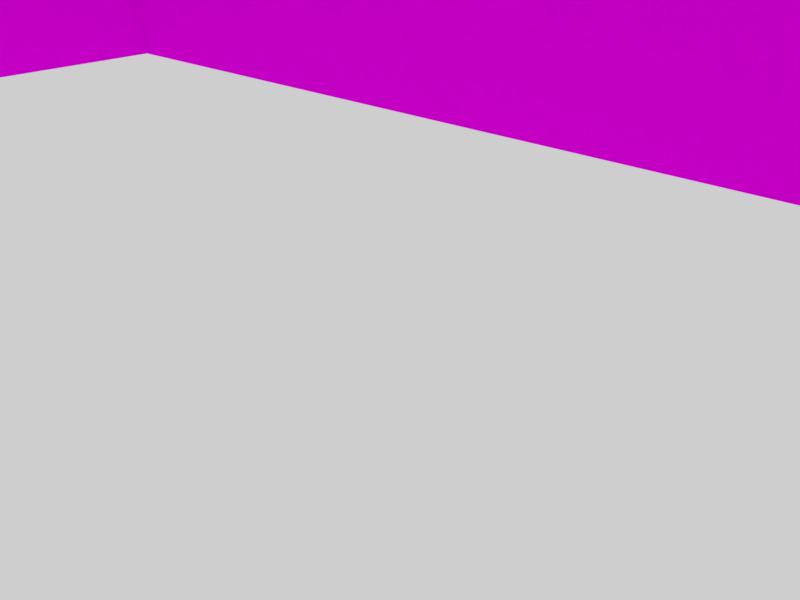 # Source: cottage_blender.blend  (saved by Blender 3.0.42; exported with 4.5.12 LTS)
import bpy
from mathutils import Matrix  # noqa: F401  (used for matrix-valued properties, if any)

bpy.ops.wm.read_factory_settings(use_empty=True)
scene = bpy.context.scene
scene.name = 'Scene'

# ---- collections
col_collection_1 = bpy.data.collections.new('Collection 1'); scene.collection.children.link(col_collection_1)
col_collection_10 = bpy.data.collections.new('Collection 10'); scene.collection.children.link(col_collection_10)

# ---- images (referenced by path relative to the original .blend; pixels are not part of the script)
import os
ASSET_DIR = os.environ.get("B2B_ASSET_DIR", "")  # directory of the original .blend (textures are referenced by path, not embedded)
HERE = os.path.dirname(os.path.abspath(__file__))  # packed textures are extracted next to this script under _unpacked/

def load_image(name, relpath, width, height, colorspace="sRGB"):
    """Load a texture the original file referenced (path relative to the .blend, or extracted next to this script)."""
    p = next((c for c in (os.path.join(HERE, relpath), os.path.join(ASSET_DIR, relpath)) if relpath and os.path.exists(c)), "")
    if p:
        img = bpy.data.images.load(p, check_existing=True)
        img.name = name
    else:  # same state as the original file: an image datablock whose file is absent (Cycles renders it pink)
        img = bpy.data.images.new(name, width, height)
        img.source = "FILE"
        img.filepath = "//" + (relpath or name)
    img.colorspace_settings.name = colorspace
    return img
img_cottage_diffuse_png_001 = load_image('cottage_diffuse.png.001', 'cottage_diffuse.png', 1024, 1024, 'sRGB')

# ---- materials (node trees are filled in below, after node groups)
mat_cottage_texture = bpy.data.materials.new('cottage_texture')
mat_cottage_texture.alpha_threshold = 0.0
mat_cottage_texture.roughness = 0.5

# ---- material node trees
mat_cottage_texture.use_nodes = True; mat_cottage_texture.node_tree.nodes.clear()
_N = mat_cottage_texture.node_tree.nodes; _L = mat_cottage_texture.node_tree.links
n0 = _N.new('ShaderNodeOutputMaterial'); n0.name = 'Material Output'; n0.location = (300, 300)
n1 = _N.new('ShaderNodeTexImage'); n1.name = 'Image Texture'; n1.location = (-327, 380)
n1.width = 140
n1.image = img_cottage_diffuse_png_001
n2 = _N.new('ShaderNodeBsdfDiffuse'); n2.name = 'Diffuse BSDF'; n2.location = (10, 300)
n2.inputs[1].default_value = 0.2574
_L.new(n2.outputs[0], n0.inputs[0])
_L.new(n1.outputs[0], n2.inputs[0])
n0.is_active_output = True

# ---- world
world_world = bpy.data.worlds.new('World'); scene.world = world_world
world_world.color = (0.6172, 0.6172, 0.6172)
world_world.use_sun_shadow = False
world_world.sun_shadow_jitter_overblur = 0.0
world_world.cycles.sampling_method = 'MANUAL'

# ---- cameras
cam_camera = bpy.data.cameras.new('Camera')
cam_camera.clip_end = 100.0
cam_camera.lens = 35.0
cam_camera.sensor_width = 32.0
cam_camera.sensor_height = 18.0
cam_camera.ortho_scale = 7.314
cam_camera.dof.focus_distance = 0.0

# ---- meshes
me_cube_002 = bpy.data.meshes.new('Cube.002')
me_cube_002.from_pydata([(16.03, -8.064, 5.693), (-14.26, -0.05283, 10.98), (16.03, -0.05283, 10.98), (16.03, 2.222, 9.505), (-14.26, -2.287, 9.505), (-14.26, 2.222, 9.505), (-14.26, 2.688, 5.693), (16.03, -1.757, -3.592), (16.03, 1.757, -3.592), (16.03, 1.757, 5.693), (-14.26, -0.04774, 10.98), (-14.26, -0.04266, 10.98), (16.03, -0.04266, 10.98), (16.03, -0.04774, 10.98), (-14.26, -1.441, 9.141), (-14.26, 1.381, 9.141), (16.03, 1.397, 6.493), (-14.26, -1.428, 6.493), (-14.26, 1.397, 6.493), (16.03, 1.757, -2.337), (16.03, -1.757, -2.337), (16.03, -1.757, 5.693), (16.03, -1.441, 9.141), (16.03, -2.287, 9.505), (16.03, -1.428, 6.493), (16.03, -5.813, 7.178), (-14.26, -8.064, 5.693), (16.03, -3.546, -3.592), (-14.26, -5.813, 7.178), (-14.27, 8.065, 5.693), (-14.26, -0.03757, 10.98), (-14.26, 5.788, 7.178), (16.03, 1.381, 9.141), (-14.27, 8.065, -3.592), (16.03, -8.064, -3.592), (-14.26, 2.688, -3.592), (-14.26, -8.064, -3.592), (16.03, -3.546, -0.8356), (16.03, -6.94, -0.8356), (16.03, 6.944, -0.8356), (16.03, 3.544, -0.8356), (16.03, 1.757, 4.536), (16.03, -1.757, 4.536), (-14.26, -2.688, 5.693), (16.03, -3.546, 4.536), (16.03, -6.94, 4.536), (16.03, 6.944, 4.562), (16.03, 3.544, 4.536), (15.83, 1.757, -2.337), (15.83, -1.757, -2.337), (15.83, 1.757, 4.536), (15.83, -1.757, 4.536), (16.03, -1.757, -2.991), (16.03, 1.757, -2.979), (17.43, -1.757, -3.592), (17.43, 1.757, -3.592), (17.43, 1.757, -2.979), (17.43, -1.757, -2.991), (16.83, 1.757, -2.337), (16.83, -1.757, -2.337), (16.83, -1.757, -2.991), (16.83, 1.757, -2.979), (9.97, -8.064, -3.592), (-8.206, -8.064, -3.592), (9.97, -8.064, 4.536), (5.506, -8.064, 4.536), (-3.742, -8.064, 4.536), (-8.206, -8.064, 4.536), (9.97, -8.064, 5.693), (5.506, -8.064, 5.693), (-3.742, -8.064, 5.693), (-8.206, -8.064, 5.693), (9.97, -8.064, -0.8356), (5.506, -8.064, -0.8356), (-3.742, -8.064, -0.8356), (-8.206, -8.064, -0.8356), (16.02, 8.065, 5.693), (16.02, 8.065, -3.592), (16.03, 3.544, -3.592), (16.03, 5.788, 7.178), (16.03, -0.03757, 10.98), (-14.26, -2.688, -3.592), (5.506, -8.064, -3.592), (-3.742, -8.064, -3.592), (-14.26, 2.688, 1.663), (-14.26, -2.688, 1.665), (-11.38, 8.065, -3.592), (-11.38, 8.065, 3.925), (-11.38, 8.065, 5.693), (9.961, 8.065, 5.693), (9.961, 8.065, -1.42), (-7.98, 8.065, 5.693), (9.961, 8.065, 3.925), (-11.38, 8.065, -2.716), (9.961, 8.065, -3.592), (-7.98, 8.065, -2.716), (-7.98, 8.065, -3.592), (5.497, 8.065, -3.592), (5.497, 8.065, 3.925), (5.497, 8.065, 5.693), (5.497, 8.065, -1.42), (-11.38, 7.832, 3.925), (-11.38, 7.832, -2.716), (-7.98, 7.832, 3.925), (-7.98, 7.832, -2.716), (-7.98, 8.065, -3.174), (-11.38, 8.065, -3.165), (-7.98, 8.065, 3.925), (-7.337, 8.065, -3.203), (-11.38, 8.928, -3.592), (-7.98, 8.928, -3.592), (-11.38, 8.928, -3.165), (-7.98, 8.928, -3.174), (-7.98, 8.431, -2.716), (-11.38, 8.431, -2.716), (-7.98, 8.431, -3.174), (-11.38, 8.431, -3.165), (-14.41, 3.472, 2.427), (-14.45, -3.525, 2.427), (-16.0, -1.969, 2.427), (-15.97, 1.937, 2.427), (-13.97, 3.469, 2.427), (-14.01, -3.528, 2.427), (-16.19, -0.01468, 2.427), (-15.19, 2.704, 2.427), (-15.23, -2.747, 2.427), (-14.17, 0.08831, 4.142), (-14.17, -0.1452, 4.142), (-14.23, -0.0933, 4.142), (-14.22, 0.03707, 4.142), (-14.16, 0.08821, 4.142), (-14.16, -0.1453, 4.142), (-14.23, -0.02807, 4.142), (-14.2, 0.06269, 4.142), (-14.2, -0.1193, 4.142), (-16.17, -2.193, 2.025), (-16.14, 2.163, 2.025), (-15.31, -3.061, 2.025), (-16.39, -0.01333, 2.025), (-15.27, 3.019, 2.025), (-13.96, -3.932, 2.025), (-14.45, -3.929, 2.025), (-14.4, 3.875, 2.025), (-13.91, 3.872, 2.025), (-16.17, -2.193, 2.176), (-16.14, 2.163, 2.176), (-15.31, -3.061, 2.176), (-16.39, -0.01333, 2.176), (-15.27, 3.019, 2.176), (-13.96, -3.932, 2.176), (-14.45, -3.929, 2.176), (-14.4, 3.875, 2.176), (-13.91, 3.872, 2.176), (-15.87, -1.575, 2.025), (-15.85, 1.542, 2.025), (-15.25, -2.197, 2.025), (-16.02, -0.01581, 2.025), (-15.22, 2.154, 2.025), (-14.29, -2.82, 2.025), (-14.64, -2.818, 2.025), (-14.6, 2.767, 2.025), (-14.25, 2.764, 2.025), (-14.62, 2.963, 2.148), (-14.66, -3.014, 2.148), (-16.16, -1.161, 2.148), (-15.98, -1.684, 2.148), (-15.96, 1.652, 2.148), (-16.14, 1.132, 2.148), (-14.25, 2.961, 2.148), (-14.29, -3.016, -3.583), (-14.29, -3.016, 2.148), (-14.62, 2.963, -2.139), (-14.62, 2.963, 1.476), (-14.66, -3.014, 1.476), (-15.98, -1.684, -2.139), (-15.98, -1.684, 1.476), (-16.14, 1.132, -2.139), (-16.14, 1.132, 1.476), (-14.51, 2.746, -2.008), (-14.51, 2.746, 1.346), (-14.57, -2.798, 1.346), (-14.57, -2.798, -2.008), (-16.1, -1.047, -1.958), (-15.79, -1.565, -2.008), (-15.79, -1.565, 1.346), (-16.08, 1.016, -1.958), (-16.08, 1.016, 1.295), (-16.16, -1.161, -3.583), (-16.15, -0.01496, 2.148), (-16.16, -1.161, -2.139), (-16.16, -1.161, 1.476), (-16.1, -1.047, 1.295), (-15.96, 1.652, -3.583), (-15.29, 2.308, 2.148), (-15.96, 1.652, -2.139), (-15.96, 1.652, 1.476), (-15.75, 1.53, 1.346), (-14.66, -3.014, -3.583), (-15.32, -2.349, 2.148), (-14.66, -3.014, -2.139), (-14.62, 2.963, -3.583), (-15.98, -1.684, -3.583), (-16.14, 1.132, -3.583), (-14.25, 2.961, -3.583), (-15.75, 1.53, -2.008), (-11.78, 7.702, 4.243), (-11.78, 7.736, 4.34), (-11.78, 9.361, 3.666), (-11.78, 9.395, 3.764), (-7.624, 7.702, 4.243), (-7.624, 7.736, 4.34), (-7.624, 9.361, 3.666), (-7.624, 9.395, 3.764), (-7.846, 9.361, 3.666), (-11.56, 9.361, 3.666), (-11.56, 9.395, 3.764), (-7.846, 9.395, 3.764), (-11.56, 7.702, 4.243), (-7.846, 7.702, 4.243), (-7.846, 7.736, 4.34), (-11.56, 7.736, 4.34), (-11.78, 9.121, 3.75), (-11.78, 9.154, 3.847), (-7.624, 9.121, 3.75), (-7.624, 9.154, 3.847), (-7.846, 9.154, 3.847), (-11.56, 9.154, 3.847), (-11.56, 9.121, 3.75), (-7.846, 9.121, 3.75), (-11.78, 8.003, 3.434), (-11.78, 7.894, 3.781), (-7.846, 7.894, 3.781), (-7.624, 7.894, 3.781), (-11.56, 7.894, 3.781), (-11.56, 8.003, 3.434), (-7.846, 8.003, 3.434), (-7.624, 8.003, 3.434), (15.64, 2.091, 4.971), (15.68, 2.091, 5.068), (17.3, 2.091, 4.394), (17.34, 2.091, 4.492), (15.64, -2.064, 4.971), (15.68, -2.064, 5.068), (17.3, -2.064, 4.394), (17.34, -2.064, 4.492), (17.3, -1.842, 4.394), (17.3, 1.869, 4.394), (17.34, 1.869, 4.492), (17.34, -1.842, 4.492), (15.64, 1.869, 4.971), (15.64, -1.842, 4.971), (15.68, -1.842, 5.068), (15.68, 1.869, 5.068), (17.06, 2.091, 4.478), (17.1, 2.091, 4.575), (17.06, -2.064, 4.478), (17.1, -2.064, 4.575), (17.1, -1.842, 4.575), (17.1, 1.869, 4.575), (17.06, 1.869, 4.478), (17.06, -1.842, 4.478), (15.95, 2.091, 4.161), (15.84, 2.091, 4.509), (15.84, -1.842, 4.509), (15.84, -2.064, 4.509), (15.84, 1.869, 4.509), (15.95, 1.869, 4.161), (15.95, -1.842, 4.161), (15.95, -2.064, 4.161), (-0.8164, 6.803, 6.047), (-0.8164, 7.597, 6.047), (1.66, 7.597, 10.45), (4.137, 6.803, 6.047), (4.137, 7.597, 6.047), (-0.8164, 3.03, 8.377), (-0.8164, 7.597, 8.377), (4.137, 7.597, 8.377), (4.137, 3.03, 8.377), (1.66, 0.539, 10.58), (1.66, 7.597, 10.58), (4.137, 7.597, 8.512), (4.137, 3.03, 8.512), (1.66, 7.97, 10.45), (-0.8164, 7.97, 8.377), (4.137, 7.97, 8.377), (1.66, 7.97, 10.58), (-0.8164, 7.97, 8.512), (4.137, 7.97, 8.512), (4.6, 7.597, 7.982), (4.6, 3.57, 7.982), (-1.279, 3.57, 7.982), (-1.279, 7.597, 7.982), (4.6, 7.597, 8.117), (4.6, 3.57, 8.117), (-1.279, 3.57, 8.117), (-1.279, 7.597, 8.117), (4.6, 7.97, 8.117), (4.6, 7.97, 7.982), (-1.279, 7.97, 8.117), (-1.279, 7.97, 7.982), (-0.8164, 7.597, 6.047), (1.655, 7.597, 10.45), (4.137, 7.597, 6.047), (1.665, 7.597, 10.45), (-0.8164, 7.597, 8.377), (4.137, 7.597, 8.377), (2.486, 7.597, 6.047), (0.8347, 7.597, 6.047), (1.659, 7.597, 10.45), (1.662, 7.597, 10.45), (0.7225, 7.597, 7.419), (2.598, 7.597, 7.419), (0.4195, 7.597, 9.412), (2.901, 7.597, 9.412), (0.7191, 7.597, 9.161), (2.601, 7.597, 9.161), (-0.8164, 3.03, 8.512), (1.66, 0.539, 10.58), (1.66, 7.597, 10.58), (-0.8164, 7.597, 8.512), (1.66, 7.97, 10.58), (-0.8164, 7.97, 8.512), (-1.279, 3.57, 8.117), (-1.279, 7.597, 8.117), (-1.279, 7.97, 8.117), (-15.22, -9.263, 5.124), (-15.22, 9.225, 5.124), (16.97, -9.263, 5.124), (16.97, 9.225, 5.124), (-15.22, -0.01919, 11.08), (16.97, -0.01919, 11.08), (-15.22, -9.027, 4.975), (-15.22, 8.988, 4.975), (16.97, -9.027, 4.975), (16.97, 8.988, 4.975), (-15.22, -0.01919, 10.87), (16.97, -0.01919, 10.87)], [], [(67, 71, 26), (6, 31, 29), (43, 18, 6), (21, 16, 24), (31, 15, 5), (15, 30, 5), (14, 11, 15), (22, 12, 13), (47, 9, 41), (9, 42, 41), (53, 55, 8), (78, 19, 53), (7, 52, 27), (22, 2, 23), (25, 22, 23), (21, 25, 0), (43, 28, 17), (28, 14, 17), (14, 1, 10), (42, 21, 44), (44, 0, 45), (76, 47, 46), (9, 79, 16), (79, 32, 16), (32, 80, 12), (39, 78, 77), (27, 38, 34), (20, 37, 27), (78, 40, 19), (63, 75, 36), (84, 33, 35), (76, 39, 77), (42, 37, 20), (36, 85, 81), (41, 48, 19), (40, 41, 19), (75, 26, 36), (38, 0, 34), (24, 32, 22), (50, 49, 48), (42, 50, 41), (20, 51, 42), (19, 49, 20), (19, 61, 53), (53, 8, 78), (27, 52, 20), (55, 57, 54), (7, 57, 52), (52, 56, 53), (61, 59, 60), (20, 58, 19), (52, 59, 20), (0, 72, 34), (65, 74, 73), (34, 72, 62), (72, 82, 62), (73, 83, 82), (74, 63, 83), (0, 68, 64), (68, 65, 64), (69, 66, 65), (70, 67, 66), (73, 64, 65), (75, 66, 67), (85, 6, 84), (29, 84, 6), (85, 26, 43), (107, 101, 87), (108, 95, 107), (97, 108, 100), (90, 76, 77), (33, 87, 93), (77, 94, 90), (97, 90, 94), (87, 91, 107), (76, 92, 89), (98, 89, 92), (87, 29, 88), (100, 92, 90), (110, 105, 96), (97, 96, 108), (86, 33, 106), (102, 103, 104), (101, 93, 87), (102, 95, 93), (104, 107, 95), (115, 95, 105), (33, 93, 106), (107, 99, 98), (100, 107, 98), (105, 95, 108), (96, 105, 108), (109, 112, 110), (106, 109, 86), (112, 106, 105), (116, 113, 115), (93, 116, 106), (113, 93, 95), (44, 38, 37), (39, 47, 40), (15, 17, 14), (125, 144, 146), (118, 146, 150), (117, 148, 124), (123, 128, 132), (120, 133, 124), (124, 126, 117), (118, 131, 127), (119, 134, 128), (125, 127, 134), (121, 126, 130), (123, 129, 120), (136, 148, 139), (139, 151, 142), (140, 150, 141), (137, 144, 135), (141, 146, 137), (142, 152, 143), (138, 145, 136), (135, 147, 138), (120, 147, 123), (124, 145, 120), (122, 150, 149), (121, 151, 117), (119, 147, 144), (139, 160, 157), (141, 158, 140), (135, 155, 137), (138, 154, 156), (137, 159, 141), (142, 161, 160), (136, 157, 154), (138, 153, 135), (193, 172, 195), (162, 203, 200), (190, 186, 191), (198, 175, 173), (187, 164, 190), (192, 166, 195), (188, 177, 190), (195, 204, 192), (195, 179, 196), (173, 181, 197), (190, 182, 187), (175, 180, 173), (189, 185, 176), (164, 188, 190), (187, 176, 202), (194, 178, 171), (200, 194, 171), (166, 193, 195), (197, 174, 201), (163, 198, 173), (174, 181, 183), (175, 183, 184), (177, 185, 186), (162, 200, 172), (167, 202, 177), (172, 178, 179), (197, 170, 163), (192, 167, 166), (187, 165, 164), (165, 201, 175), (191, 185, 182), (196, 178, 204), (180, 183, 181), (221, 208, 207), (216, 211, 213), (224, 209, 223), (222, 220, 226), (225, 210, 224), (226, 219, 225), (228, 231, 218), (228, 217, 227), (208, 214, 207), (215, 213, 214), (213, 227, 214), (207, 227, 221), (215, 225, 216), (212, 225, 224), (215, 222, 226), (211, 228, 213), (212, 223, 211), (205, 222, 221), (223, 235, 228), (223, 232, 236), (221, 234, 229), (221, 230, 205), (227, 233, 234), (253, 240, 239), (248, 243, 245), (256, 241, 255), (254, 252, 258), (257, 242, 256), (258, 251, 257), (260, 263, 250), (260, 249, 259), (240, 246, 239), (247, 245, 246), (245, 259, 246), (246, 253, 239), (247, 257, 248), (248, 256, 244), (240, 258, 247), (243, 260, 245), (244, 255, 243), (237, 254, 253), (255, 267, 260), (255, 264, 268), (259, 261, 253), (253, 262, 237), (259, 265, 266), (276, 272, 273), (269, 275, 270), (279, 281, 280), (276, 289, 277), (282, 287, 284), (282, 286, 285), (275, 282, 271), (280, 285, 279), (271, 284, 276), (290, 295, 291), (288, 293, 289), (288, 296, 292), (295, 299, 291), (284, 296, 297), (275, 299, 283), (283, 298, 286), (280, 296, 287), (275, 290, 291), (280, 293, 292), (284, 288, 276), (309, 313, 315), (311, 302, 306), (300, 310, 307), (310, 306, 307), (312, 308, 314), (308, 315, 314), (304, 314, 310), (315, 305, 311), (310, 315, 311), (316, 318, 319), (321, 323, 319), (318, 321, 319), (319, 322, 316), (327, 329, 325), (326, 330, 328), (335, 333, 331), (336, 332, 334), (328, 332, 326), (325, 333, 327), (328, 336, 334), (326, 335, 329), (325, 335, 331), (327, 336, 330), (336, 335, 332), (6, 18, 31), (43, 17, 18), (21, 9, 16), (31, 18, 15), (15, 11, 30), (14, 10, 11), (22, 32, 12), (9, 21, 42), (53, 56, 55), (22, 13, 2), (25, 24, 22), (21, 24, 25), (43, 26, 28), (28, 4, 14), (14, 4, 1), (44, 21, 0), (76, 9, 47), (9, 76, 79), (79, 3, 32), (32, 3, 80), (39, 40, 78), (27, 37, 38), (84, 29, 33), (76, 46, 39), (42, 44, 37), (36, 26, 85), (41, 50, 48), (40, 47, 41), (75, 67, 26), (38, 45, 0), (24, 16, 32), (50, 51, 49), (42, 51, 50), (20, 49, 51), (19, 48, 49), (19, 58, 61), (55, 56, 57), (7, 54, 57), (52, 57, 56), (61, 58, 59), (20, 59, 58), (52, 60, 59), (0, 64, 72), (65, 66, 74), (72, 73, 82), (73, 74, 83), (74, 75, 63), (68, 69, 65), (69, 70, 66), (70, 71, 67), (73, 72, 64), (75, 74, 66), (85, 43, 6), (107, 103, 101), (90, 92, 76), (33, 29, 87), (97, 100, 90), (87, 88, 91), (98, 99, 89), (100, 98, 92), (110, 112, 105), (102, 101, 103), (101, 102, 93), (102, 104, 95), (104, 103, 107), (115, 113, 95), (107, 91, 99), (100, 108, 107), (109, 111, 112), (106, 111, 109), (112, 111, 106), (116, 114, 113), (93, 114, 116), (113, 114, 93), (44, 45, 38), (39, 46, 47), (15, 18, 17), (125, 119, 144), (118, 125, 146), (117, 151, 148), (123, 119, 128), (120, 129, 133), (124, 133, 126), (118, 122, 131), (119, 125, 134), (125, 118, 127), (121, 117, 126), (123, 132, 129), (136, 145, 148), (139, 148, 151), (140, 149, 150), (137, 146, 144), (141, 150, 146), (142, 151, 152), (138, 147, 145), (135, 144, 147), (120, 145, 147), (124, 148, 145), (122, 118, 150), (121, 152, 151), (119, 123, 147), (139, 142, 160), (141, 159, 158), (135, 153, 155), (138, 136, 154), (137, 155, 159), (142, 143, 161), (136, 139, 157), (138, 156, 153), (193, 162, 172), (162, 168, 203), (190, 177, 186), (198, 165, 175), (188, 167, 177), (195, 196, 204), (195, 172, 179), (173, 180, 181), (190, 191, 182), (175, 184, 180), (189, 182, 185), (187, 189, 176), (194, 204, 178), (200, 192, 194), (197, 199, 174), (174, 199, 181), (175, 201, 183), (177, 202, 185), (172, 200, 178), (197, 169, 170), (192, 202, 167), (187, 201, 165), (191, 186, 185), (196, 179, 178), (180, 184, 183), (221, 222, 208), (216, 212, 211), (224, 210, 209), (222, 206, 220), (225, 219, 210), (226, 220, 219), (228, 235, 231), (228, 218, 217), (208, 215, 214), (215, 216, 213), (213, 228, 227), (207, 214, 227), (215, 226, 225), (212, 216, 225), (215, 208, 222), (211, 223, 228), (212, 224, 223), (205, 206, 222), (223, 236, 235), (223, 209, 232), (221, 227, 234), (221, 229, 230), (227, 217, 233), (253, 254, 240), (248, 244, 243), (256, 242, 241), (254, 238, 252), (257, 251, 242), (258, 252, 251), (260, 267, 263), (260, 250, 249), (240, 247, 246), (247, 248, 245), (245, 260, 259), (246, 259, 253), (247, 258, 257), (248, 257, 256), (240, 254, 258), (243, 255, 260), (244, 256, 255), (237, 238, 254), (255, 268, 267), (255, 241, 264), (259, 266, 261), (253, 261, 262), (259, 249, 265), (276, 277, 272), (269, 274, 275), (279, 278, 281), (276, 288, 289), (282, 285, 287), (282, 283, 286), (275, 283, 282), (280, 287, 285), (271, 282, 284), (290, 294, 295), (288, 292, 293), (288, 297, 296), (295, 298, 299), (284, 287, 296), (275, 291, 299), (283, 299, 298), (280, 292, 296), (275, 274, 290), (280, 281, 293), (284, 297, 288), (309, 303, 313), (311, 305, 302), (300, 304, 310), (310, 311, 306), (312, 301, 308), (308, 309, 315), (304, 312, 314), (315, 313, 305), (310, 314, 315), (316, 317, 318), (321, 324, 323), (318, 320, 321), (319, 323, 322), (327, 330, 329), (326, 329, 330), (335, 336, 333), (328, 334, 332), (325, 331, 333), (328, 330, 336), (326, 332, 335), (325, 329, 335), (327, 333, 336)])
_uv = me_cube_002.uv_layers.new(name='UVMap')
_uv.uv.foreach_set('vector', [0.1029, 0.6592, 0.1029, 0.6775, 0.01234, 0.6775, 0.3922, 0.8736, 0.34, 0.9027, 0.3017, 0.8736, 0.4826, 0.8736, 0.4139, 0.8893, 0.3922, 0.8736, 0.1203, 0.8742, 0.1735, 0.8898, 0.1259, 0.8898, 0.34, 0.9027, 0.4142, 0.9411, 0.4, 0.9482, 0.4142, 0.9411, 0.438, 0.977, 0.4, 0.9482, 0.4616, 0.9411, 0.4381, 0.977, 0.4142, 0.9411, 0.1257, 0.9417, 0.1492, 0.9778, 0.1492, 0.9778, 0.2097, 0.8515, 0.1796, 0.8742, 0.1796, 0.8515, 0.1796, 0.8742, 0.1203, 0.8515, 0.1796, 0.8515, 0.1533, 0.3533, 0.06447, 0.2964, 0.1533, 0.2964, 0.2097, 0.6922, 0.1796, 0.7168, 0.1796, 0.7042, 0.1203, 0.6922, 0.1203, 0.704, 0.09018, 0.6922, 0.1257, 0.9417, 0.1491, 0.9778, 0.1114, 0.9489, 0.05194, 0.9033, 0.1257, 0.9417, 0.1114, 0.9489, 0.1203, 0.8742, 0.05194, 0.9033, 0.01399, 0.8742, 0.4826, 0.8736, 0.5352, 0.9027, 0.4614, 0.8893, 0.5352, 0.9027, 0.4616, 0.9411, 0.4614, 0.8893, 0.4616, 0.9411, 0.4383, 0.977, 0.4382, 0.977, 0.1203, 0.8515, 0.1203, 0.8742, 0.09018, 0.8515, 0.09018, 0.8515, 0.01399, 0.8742, 0.03294, 0.8515, 0.2859, 0.8742, 0.2097, 0.8515, 0.267, 0.852, 0.1796, 0.8742, 0.2476, 0.9033, 0.1735, 0.8898, 0.2476, 0.9033, 0.1732, 0.9417, 0.1735, 0.8898, 0.1732, 0.9417, 0.1493, 0.9778, 0.1492, 0.9778, 0.267, 0.7462, 0.2097, 0.6922, 0.2859, 0.6922, 0.09018, 0.6922, 0.03294, 0.7462, 0.01399, 0.6922, 0.1203, 0.7168, 0.09018, 0.7462, 0.09018, 0.6922, 0.2097, 0.6922, 0.2097, 0.7462, 0.1796, 0.7168, 0.1029, 0.5307, 0.1029, 0.5743, 0.01234, 0.5307, 0.3922, 0.7948, 0.3017, 0.6921, 0.3922, 0.6921, 0.2859, 0.8742, 0.267, 0.7462, 0.2859, 0.6922, 0.1203, 0.8515, 0.09018, 0.7462, 0.1203, 0.7168, 0.573, 0.6921, 0.4826, 0.7949, 0.4826, 0.6921, 0.1859, 0.8472, 0.1827, 0.7178, 0.1859, 0.7178, 0.2097, 0.7462, 0.1796, 0.8515, 0.1796, 0.7168, 0.1029, 0.5743, 0.01234, 0.6775, 0.01234, 0.5307, 0.03294, 0.7462, 0.01399, 0.8742, 0.01399, 0.6922, 0.1259, 0.8898, 0.1732, 0.9417, 0.1257, 0.9417, 0.1796, 0.8515, 0.1203, 0.7168, 0.1796, 0.7168, 0.4218, 0.4935, 0.3696, 0.4967, 0.3696, 0.4935, 0.1178, 0.719, 0.1146, 0.8483, 0.1178, 0.8483, 0.285, 0.2492, 0.2886, 0.3538, 0.285, 0.3538, 0.0616, 0.3536, 0.01092, 0.2931, 0.0616, 0.2931, 0.1796, 0.7042, 0.1796, 0.6922, 0.2097, 0.6922, 0.09018, 0.6922, 0.1203, 0.704, 0.1203, 0.7168, 0.2462, 0.3538, 0.2039, 0.2492, 0.2462, 0.2492, 0.06432, 0.3534, 0.1531, 0.2964, 0.06432, 0.2964, 0.2709, 0.3538, 0.2462, 0.2492, 0.2709, 0.2492, 0.2023, 0.3538, 0.1572, 0.2492, 0.2031, 0.2492, 0.285, 0.3538, 0.2709, 0.2492, 0.285, 0.2492, 0.01092, 0.293, 0.0616, 0.3536, 0.01092, 0.3536, 0.4651, 0.6775, 0.3746, 0.5743, 0.4651, 0.5307, 0.3078, 0.6592, 0.1696, 0.5743, 0.3078, 0.5743, 0.4651, 0.5307, 0.3746, 0.5743, 0.3746, 0.5307, 0.3746, 0.5743, 0.3078, 0.5307, 0.3746, 0.5307, 0.3078, 0.5743, 0.1696, 0.5307, 0.3078, 0.5307, 0.1696, 0.5743, 0.1029, 0.5307, 0.1696, 0.5307, 0.4651, 0.6775, 0.3746, 0.6775, 0.3746, 0.6592, 0.3746, 0.6775, 0.3078, 0.6592, 0.3746, 0.6592, 0.3078, 0.6775, 0.1696, 0.6592, 0.3078, 0.6592, 0.1696, 0.6775, 0.1029, 0.6592, 0.1696, 0.6592, 0.3078, 0.5743, 0.3746, 0.6592, 0.3078, 0.6592, 0.1029, 0.5743, 0.1696, 0.6592, 0.1029, 0.6592, 0.4826, 0.7949, 0.3922, 0.8736, 0.3922, 0.7948, 0.3017, 0.8736, 0.3922, 0.7948, 0.3922, 0.8736, 0.4826, 0.7949, 0.573, 0.8736, 0.4826, 0.8736, 0.3597, 0.5103, 0.4282, 0.5051, 0.4282, 0.5103, 0.3609, 0.3785, 0.3705, 0.3862, 0.3705, 0.4912, 0.1691, 0.3724, 0.3609, 0.3785, 0.1691, 0.4067, 0.1024, 0.4067, 0.01178, 0.5192, 0.01178, 0.3724, 0.4646, 0.3724, 0.4214, 0.4912, 0.4214, 0.3862, 0.01178, 0.3724, 0.1024, 0.3724, 0.1024, 0.4067, 0.1691, 0.3724, 0.1024, 0.4067, 0.1024, 0.3724, 0.4214, 0.4912, 0.3705, 0.5192, 0.3705, 0.4912, 0.01178, 0.5192, 0.1024, 0.4912, 0.1024, 0.5192, 0.1691, 0.4912, 0.1024, 0.5192, 0.1024, 0.4912, 0.4214, 0.4912, 0.4646, 0.5192, 0.4214, 0.5192, 0.1691, 0.4067, 0.1024, 0.4912, 0.1024, 0.4067, 0.01853, 0.2421, 0.09909, 0.2004, 0.09909, 0.2421, 0.1691, 0.3724, 0.3705, 0.3724, 0.3609, 0.3785, 0.4214, 0.3724, 0.4646, 0.3724, 0.4214, 0.3791, 0.4214, 0.3862, 0.3705, 0.4912, 0.3705, 0.3862, 0.3675, 0.4897, 0.3643, 0.3863, 0.3643, 0.4897, 0.2634, 0.2435, 0.2734, 0.1471, 0.2734, 0.2435, 0.4278, 0.3869, 0.4246, 0.4902, 0.4246, 0.3869, 0.1042, 0.2428, 0.1384, 0.1987, 0.1384, 0.2428, 0.4646, 0.3724, 0.4214, 0.3862, 0.4214, 0.3791, 0.3705, 0.4912, 0.1691, 0.5192, 0.1691, 0.4912, 0.1691, 0.4067, 0.3705, 0.4912, 0.1691, 0.4912, 0.3705, 0.379, 0.3705, 0.3862, 0.3609, 0.3785, 0.3705, 0.3724, 0.3705, 0.379, 0.3609, 0.3785, 0.2265, 0.2435, 0.1862, 0.1471, 0.2265, 0.1471, 0.09946, 0.2421, 0.0189, 0.2003, 0.09946, 0.2003, 0.2634, 0.1471, 0.2265, 0.2435, 0.2265, 0.1471, 0.1422, 0.1471, 0.1853, 0.2435, 0.1413, 0.2435, 0.1382, 0.2427, 0.104, 0.1988, 0.1382, 0.1988, 0.2891, 0.1471, 0.2734, 0.2435, 0.2734, 0.1471, 0.09018, 0.8515, 0.03294, 0.7462, 0.09018, 0.7462, 0.267, 0.7462, 0.2097, 0.8515, 0.2097, 0.7462, 0.4142, 0.9411, 0.4614, 0.8893, 0.4616, 0.9411, 0.91, 0.9309, 0.8857, 0.8888, 0.9239, 0.9272, 0.9442, 0.9653, 0.9239, 0.9272, 0.962, 0.9655, 0.6346, 0.9653, 0.6549, 0.9272, 0.6688, 0.9309, 0.7894, 0.8875, 0.7923, 0.9743, 0.7894, 0.974, 0.703, 0.8965, 0.7854, 0.9755, 0.6688, 0.9309, 0.6688, 0.9309, 0.7842, 0.9766, 0.6346, 0.9653, 0.9442, 0.9653, 0.7946, 0.9773, 0.7946, 0.9766, 0.8758, 0.8965, 0.7934, 0.9755, 0.7923, 0.9743, 0.91, 0.9309, 0.7946, 0.9766, 0.7934, 0.9755, 0.6346, 0.9847, 0.7842, 0.9766, 0.7842, 0.9773, 0.7894, 0.8875, 0.7865, 0.9743, 0.703, 0.8965, 0.8589, 0.8744, 0.9131, 0.8694, 0.9131, 0.8744, 0.9131, 0.8744, 0.9674, 0.8694, 0.9674, 0.8744, 0.5846, 0.8744, 0.6112, 0.8694, 0.6112, 0.8744, 0.6654, 0.8744, 0.7196, 0.8694, 0.7196, 0.8744, 0.6112, 0.8744, 0.6654, 0.8694, 0.6654, 0.8744, 0.9674, 0.8744, 0.9939, 0.8694, 0.9939, 0.8744, 0.7893, 0.8744, 0.8589, 0.8694, 0.8589, 0.8744, 0.7196, 0.8744, 0.7893, 0.8694, 0.7893, 0.8744, 0.703, 0.8965, 0.7894, 0.8787, 0.7894, 0.8875, 0.6688, 0.9309, 0.6931, 0.8888, 0.703, 0.8965, 0.9442, 0.9847, 0.962, 0.9655, 0.962, 0.9872, 0.6346, 0.9847, 0.6168, 0.9655, 0.6346, 0.9653, 0.8758, 0.8965, 0.7894, 0.8787, 0.8857, 0.8888, 0.9409, 0.2987, 0.9147, 0.3083, 0.9389, 0.3324, 0.9071, 0.5693, 0.901, 0.5261, 0.888, 0.5693, 0.9747, 0.5021, 0.9389, 0.502, 0.9409, 0.5357, 0.9836, 0.4172, 0.9631, 0.3564, 0.9695, 0.4172, 0.9409, 0.5357, 0.9147, 0.5261, 0.9071, 0.5693, 0.9071, 0.265, 0.901, 0.3083, 0.9147, 0.3083, 0.9747, 0.3323, 0.9389, 0.3324, 0.9631, 0.3564, 0.9836, 0.4172, 0.9631, 0.478, 0.9747, 0.5021, 0.6626, 0.8602, 0.6168, 0.8272, 0.7085, 0.8272, 0.6168, 0.8602, 0.6026, 0.5784, 0.6168, 0.5784, 0.8483, 0.8268, 0.7417, 0.8179, 0.8427, 0.8179, 0.921, 0.8596, 0.8751, 0.8267, 0.9668, 0.8267, 0.5806, 0.5715, 0.5806, 0.5715, 0.5806, 0.5715, 0.5806, 0.5715, 0.5806, 0.5715, 0.5806, 0.5715, 0.7922, 0.8596, 0.7361, 0.8268, 0.8483, 0.8268, 0.7085, 0.8272, 0.7023, 0.6559, 0.7085, 0.5784, 0.7085, 0.8272, 0.6223, 0.8208, 0.7023, 0.8208, 0.9668, 0.8267, 0.961, 0.6561, 0.9668, 0.5791, 0.8483, 0.8268, 0.8427, 0.6587, 0.8483, 0.5792, 0.8751, 0.8267, 0.961, 0.8203, 0.9668, 0.8267, 0.8483, 0.6498, 0.7417, 0.6587, 0.7361, 0.6498, 0.8483, 0.8596, 0.7922, 0.8596, 0.8483, 0.8268, 0.8483, 0.5792, 0.7361, 0.6498, 0.7361, 0.5792, 0.7085, 0.6494, 0.6223, 0.6559, 0.6168, 0.6494, 0.6168, 0.5784, 0.7085, 0.6494, 0.6168, 0.6494, 0.7085, 0.8602, 0.6626, 0.8602, 0.7085, 0.8272, 0.9668, 0.5791, 0.8751, 0.6498, 0.8751, 0.5791, 0.9668, 0.8596, 0.921, 0.8596, 0.9668, 0.8267, 0.8751, 0.6498, 0.961, 0.6561, 0.8799, 0.6561, 0.8751, 0.8267, 0.8799, 0.6561, 0.8799, 0.8202, 0.7361, 0.8268, 0.7417, 0.6587, 0.7417, 0.8179, 0.5806, 0.5715, 0.5806, 0.5715, 0.5806, 0.5715, 0.5806, 0.5715, 0.5806, 0.5715, 0.5806, 0.5715, 0.6168, 0.8272, 0.6223, 0.6559, 0.6223, 0.8208, 0.9668, 0.5791, 0.98, 0.8595, 0.9668, 0.8596, 0.7106, 0.5792, 0.7361, 0.8596, 0.7106, 0.8596, 0.8483, 0.5792, 0.8738, 0.8596, 0.8483, 0.8596, 0.5806, 0.5715, 0.5806, 0.5715, 0.5806, 0.5715, 0.8427, 0.8179, 0.7417, 0.6587, 0.8427, 0.6587, 0.7023, 0.8208, 0.6223, 0.6559, 0.7023, 0.6559, 0.961, 0.8203, 0.8799, 0.6561, 0.961, 0.6561, 0.3469, 0.1602, 0.3378, 0.1829, 0.347, 0.1829, 0.05347, 0.01576, 0.03964, 0.009374, 0.05347, 0.009374, 0.3376, 0.1601, 0.3463, 0.02638, 0.3468, 0.1601, 0.2973, 0.03838, 0.2835, 0.1261, 0.2835, 0.03838, 0.05417, 0.03838, 0.04044, 0.1261, 0.04044, 0.03838, 0.2835, 0.03838, 0.05417, 0.1261, 0.05417, 0.03838, 0.3402, 0.343, 0.3781, 0.2245, 0.3403, 0.1907, 0.0546, 0.03839, 0.284, 0.1261, 0.284, 0.03839, 0.2984, 0.01576, 0.2845, 0.009374, 0.2984, 0.009374, 0.2845, 0.01576, 0.05347, 0.009374, 0.2845, 0.009374, 0.0546, 0.02351, 0.284, 0.03839, 0.284, 0.02351, 0.2977, 0.02351, 0.284, 0.03839, 0.2977, 0.03839, 0.2835, 0.0235, 0.05417, 0.03838, 0.05417, 0.0235, 0.04044, 0.0235, 0.05417, 0.03838, 0.04044, 0.03838, 0.2835, 0.0235, 0.2973, 0.03838, 0.2835, 0.03838, 0.04087, 0.02351, 0.0546, 0.03839, 0.0546, 0.02351, 0.3377, 0.1828, 0.3468, 0.1601, 0.3469, 0.1827, 0.3464, 0.02655, 0.3377, 0.1602, 0.3469, 0.1602, 0.00772, 0.1258, 0.02707, 0.02636, 0.02749, 0.1257, 0.3468, 0.1601, 0.3797, 0.0559, 0.4057, 0.07513, 0.3247, 0.1256, 0.3045, 0.02629, 0.3243, 0.02621, 0.3469, 0.1602, 0.3797, 0.05607, 0.3464, 0.02655, 0.3402, 0.343, 0.3781, 0.2245, 0.4078, 0.2465, 0.3469, 0.1602, 0.3378, 0.1829, 0.347, 0.1829, 0.05347, 0.01576, 0.03964, 0.009374, 0.05347, 0.009374, 0.3376, 0.1601, 0.3463, 0.02638, 0.3468, 0.1601, 0.2973, 0.03838, 0.2835, 0.1261, 0.2835, 0.03838, 0.05417, 0.03838, 0.04044, 0.1261, 0.04044, 0.03838, 0.2835, 0.03838, 0.05417, 0.1261, 0.05417, 0.03838, 0.3402, 0.343, 0.3781, 0.2245, 0.3403, 0.1907, 0.0546, 0.03839, 0.284, 0.1261, 0.284, 0.03839, 0.2984, 0.01576, 0.2845, 0.009374, 0.2984, 0.009374, 0.2845, 0.01576, 0.05347, 0.009374, 0.2845, 0.009374, 0.0546, 0.02351, 0.284, 0.03839, 0.284, 0.02351, 0.284, 0.02351, 0.2977, 0.03839, 0.2977, 0.02351, 0.2835, 0.0235, 0.05417, 0.03838, 0.05417, 0.0235, 0.05417, 0.0235, 0.04044, 0.03838, 0.04044, 0.0235, 0.2973, 0.0235, 0.2835, 0.03838, 0.2835, 0.0235, 0.04087, 0.02351, 0.0546, 0.03839, 0.0546, 0.02351, 0.3377, 0.1828, 0.3468, 0.1601, 0.3469, 0.1827, 0.3464, 0.02655, 0.3377, 0.1602, 0.3469, 0.1602, 0.00772, 0.1258, 0.02707, 0.02636, 0.02749, 0.1257, 0.3468, 0.1601, 0.3797, 0.0559, 0.4057, 0.07513, 0.305, 0.1256, 0.3243, 0.02621, 0.3247, 0.1256, 0.3469, 0.1602, 0.3797, 0.05607, 0.3464, 0.02655, 0.3402, 0.343, 0.3781, 0.2245, 0.4078, 0.2465, 0.982, 0.01015, 0.9292, 0.03618, 0.9292, 0.01015, 0.929, 0.03602, 0.9818, 0.009989, 0.929, 0.009986, 0.8869, 0.1099, 0.762, 0.02158, 0.8869, 0.02158, 0.9346, 0.2341, 0.7872, 0.255, 0.7674, 0.2341, 0.5414, 0.2548, 0.4286, 0.1665, 0.4286, 0.1603, 0.5414, 0.2548, 0.6541, 0.1665, 0.5414, 0.261, 0.9343, 0.2339, 0.9479, 0.123, 0.9343, 0.123, 0.8869, 0.02158, 0.8971, 0.1099, 0.8869, 0.1099, 0.9346, 0.1233, 0.9483, 0.2341, 0.9346, 0.2341, 0.9862, 0.00941, 0.9898, 0.1625, 0.9862, 0.1625, 0.9898, 0.1628, 0.9862, 0.009662, 0.9898, 0.009662, 0.9898, 0.1628, 0.9862, 0.177, 0.9862, 0.1628, 0.9898, 0.1625, 0.9862, 0.1767, 0.9862, 0.1625, 0.4286, 0.1603, 0.4075, 0.1485, 0.4075, 0.1423, 0.9343, 0.2339, 0.9479, 0.2548, 0.9479, 0.2339, 0.6541, 0.1603, 0.6752, 0.1485, 0.6541, 0.1665, 0.8869, 0.02158, 0.897, 0.004986, 0.8971, 0.02158, 0.9343, 0.2339, 0.7868, 0.2548, 0.9343, 0.2548, 0.8869, 0.02158, 0.7767, 0.004986, 0.8868, 0.004986, 0.9483, 0.2341, 0.9346, 0.255, 0.9346, 0.2341, 0.5431, 0.2415, 0.4779, 0.1871, 0.4937, 0.1739, 0.4938, 0.08225, 0.4129, 0.01011, 0.4997, 0.01011, 0.6734, 0.01011, 0.5925, 0.08225, 0.5866, 0.01011, 0.5925, 0.08225, 0.4997, 0.01011, 0.5866, 0.01011, 0.6084, 0.1871, 0.5433, 0.2415, 0.5927, 0.1739, 0.5433, 0.2415, 0.4937, 0.1739, 0.5927, 0.1739, 0.6734, 0.1326, 0.5927, 0.1739, 0.5925, 0.08225, 0.4937, 0.1739, 0.4129, 0.1326, 0.4938, 0.08225, 0.5925, 0.08225, 0.4937, 0.1739, 0.4938, 0.08225, 0.7633, 0.2028, 0.8875, 0.1149, 0.8864, 0.2026, 0.8964, 0.2026, 0.8861, 0.2188, 0.8864, 0.2026, 0.8875, 0.1149, 0.8964, 0.2026, 0.8864, 0.2026, 0.8864, 0.2026, 0.7779, 0.219, 0.7633, 0.2028, 0.4896, 0.4178, 0.814, 0.2964, 0.814, 0.4178, 0.8137, 0.4339, 0.4892, 0.5547, 0.4892, 0.4339, 0.814, 0.4176, 0.4895, 0.2967, 0.814, 0.2967, 0.4895, 0.4341, 0.814, 0.555, 0.4895, 0.555, 0.4897, 0.2902, 0.8152, 0.2685, 0.8152, 0.2902, 0.814, 0.2683, 0.4895, 0.2904, 0.4895, 0.2683, 0.823, 0.3127, 0.8889, 0.4187, 0.8213, 0.3154, 0.8321, 0.3033, 0.9031, 0.4175, 0.9057, 0.4175, 0.8321, 0.5316, 0.9031, 0.4175, 0.8303, 0.5287, 0.823, 0.5247, 0.8889, 0.4187, 0.8913, 0.4187, 0.4895, 0.4341, 0.814, 0.4341, 0.814, 0.555, 0.3922, 0.8736, 0.4139, 0.8893, 0.34, 0.9027, 0.4826, 0.8736, 0.4614, 0.8893, 0.4139, 0.8893, 0.1203, 0.8742, 0.1796, 0.8742, 0.1735, 0.8898, 0.34, 0.9027, 0.4139, 0.8893, 0.4142, 0.9411, 0.4142, 0.9411, 0.4381, 0.977, 0.438, 0.977, 0.4616, 0.9411, 0.4382, 0.977, 0.4381, 0.977, 0.1257, 0.9417, 0.1732, 0.9417, 0.1492, 0.9778, 0.1796, 0.8742, 0.1203, 0.8742, 0.1203, 0.8515, 0.1533, 0.3533, 0.06447, 0.3533, 0.06447, 0.2964, 0.1257, 0.9417, 0.1492, 0.9778, 0.1491, 0.9778, 0.05194, 0.9033, 0.1259, 0.8898, 0.1257, 0.9417, 0.1203, 0.8742, 0.1259, 0.8898, 0.05194, 0.9033, 0.4826, 0.8736, 0.573, 0.8736, 0.5352, 0.9027, 0.5352, 0.9027, 0.4759, 0.9482, 0.4616, 0.9411, 0.4616, 0.9411, 0.4759, 0.9482, 0.4383, 0.977, 0.09018, 0.8515, 0.1203, 0.8742, 0.01399, 0.8742, 0.2859, 0.8742, 0.1796, 0.8742, 0.2097, 0.8515, 0.1796, 0.8742, 0.2859, 0.8742, 0.2476, 0.9033, 0.2476, 0.9033, 0.1874, 0.9489, 0.1732, 0.9417, 0.1732, 0.9417, 0.1874, 0.9489, 0.1493, 0.9778, 0.267, 0.7462, 0.2097, 0.7462, 0.2097, 0.6922, 0.09018, 0.6922, 0.09018, 0.7462, 0.03294, 0.7462, 0.3922, 0.7948, 0.3017, 0.8736, 0.3017, 0.6921, 0.2859, 0.8742, 0.267, 0.852, 0.267, 0.7462, 0.1203, 0.8515, 0.09018, 0.8515, 0.09018, 0.7462, 0.573, 0.6921, 0.573, 0.8736, 0.4826, 0.7949, 0.1859, 0.8472, 0.1827, 0.8472, 0.1827, 0.7178, 0.2097, 0.7462, 0.2097, 0.8515, 0.1796, 0.8515, 0.1029, 0.5743, 0.1029, 0.6592, 0.01234, 0.6775, 0.03294, 0.7462, 0.03294, 0.8515, 0.01399, 0.8742, 0.1259, 0.8898, 0.1735, 0.8898, 0.1732, 0.9417, 0.1796, 0.8515, 0.1203, 0.8515, 0.1203, 0.7168, 0.4218, 0.4935, 0.4218, 0.4967, 0.3696, 0.4967, 0.1178, 0.719, 0.1146, 0.719, 0.1146, 0.8483, 0.285, 0.2492, 0.2886, 0.2492, 0.2886, 0.3538, 0.0616, 0.3536, 0.01092, 0.3536, 0.01092, 0.2931, 0.2462, 0.3538, 0.2031, 0.3538, 0.2039, 0.2492, 0.06432, 0.3534, 0.1531, 0.3534, 0.1531, 0.2964, 0.2709, 0.3538, 0.2462, 0.3538, 0.2462, 0.2492, 0.2023, 0.3538, 0.1572, 0.3538, 0.1572, 0.2492, 0.285, 0.3538, 0.2709, 0.3538, 0.2709, 0.2492, 0.01092, 0.293, 0.0616, 0.293, 0.0616, 0.3536, 0.4651, 0.6775, 0.3746, 0.6592, 0.3746, 0.5743, 0.3078, 0.6592, 0.1696, 0.6592, 0.1696, 0.5743, 0.3746, 0.5743, 0.3078, 0.5743, 0.3078, 0.5307, 0.3078, 0.5743, 0.1696, 0.5743, 0.1696, 0.5307, 0.1696, 0.5743, 0.1029, 0.5743, 0.1029, 0.5307, 0.3746, 0.6775, 0.3078, 0.6775, 0.3078, 0.6592, 0.3078, 0.6775, 0.1696, 0.6775, 0.1696, 0.6592, 0.1696, 0.6775, 0.1029, 0.6775, 0.1029, 0.6592, 0.3078, 0.5743, 0.3746, 0.5743, 0.3746, 0.6592, 0.1029, 0.5743, 0.1696, 0.5743, 0.1696, 0.6592, 0.4826, 0.7949, 0.4826, 0.8736, 0.3922, 0.8736, 0.3597, 0.5103, 0.3597, 0.5051, 0.4282, 0.5051, 0.1024, 0.4067, 0.1024, 0.4912, 0.01178, 0.5192, 0.4646, 0.3724, 0.4646, 0.5192, 0.4214, 0.4912, 0.1691, 0.3724, 0.1691, 0.4067, 0.1024, 0.4067, 0.4214, 0.4912, 0.4214, 0.5192, 0.3705, 0.5192, 0.1691, 0.4912, 0.1691, 0.5192, 0.1024, 0.5192, 0.1691, 0.4067, 0.1691, 0.4912, 0.1024, 0.4912, 0.01853, 0.2421, 0.01853, 0.2004, 0.09909, 0.2004, 0.4214, 0.3862, 0.4214, 0.4912, 0.3705, 0.4912, 0.3675, 0.4897, 0.3675, 0.3863, 0.3643, 0.3863, 0.2634, 0.2435, 0.2634, 0.1471, 0.2734, 0.1471, 0.4278, 0.3869, 0.4278, 0.4902, 0.4246, 0.4902, 0.1042, 0.2428, 0.1042, 0.1987, 0.1384, 0.1987, 0.3705, 0.4912, 0.3705, 0.5192, 0.1691, 0.5192, 0.1691, 0.4067, 0.3609, 0.3785, 0.3705, 0.4912, 0.2265, 0.2435, 0.1853, 0.2435, 0.1862, 0.1471, 0.09946, 0.2421, 0.0189, 0.2421, 0.0189, 0.2003, 0.2634, 0.1471, 0.2634, 0.2435, 0.2265, 0.2435, 0.1422, 0.1471, 0.1853, 0.1471, 0.1853, 0.2435, 0.1382, 0.2427, 0.104, 0.2427, 0.104, 0.1988, 0.2891, 0.1471, 0.2891, 0.2435, 0.2734, 0.2435, 0.09018, 0.8515, 0.03294, 0.8515, 0.03294, 0.7462, 0.267, 0.7462, 0.267, 0.852, 0.2097, 0.8515, 0.4142, 0.9411, 0.4139, 0.8893, 0.4614, 0.8893, 0.91, 0.9309, 0.8758, 0.8965, 0.8857, 0.8888, 0.9442, 0.9653, 0.91, 0.9309, 0.9239, 0.9272, 0.6346, 0.9653, 0.6168, 0.9655, 0.6549, 0.9272, 0.7894, 0.8875, 0.8758, 0.8965, 0.7923, 0.9743, 0.703, 0.8965, 0.7865, 0.9743, 0.7854, 0.9755, 0.6688, 0.9309, 0.7854, 0.9755, 0.7842, 0.9766, 0.9442, 0.9653, 0.9442, 0.9847, 0.7946, 0.9773, 0.8758, 0.8965, 0.91, 0.9309, 0.7934, 0.9755, 0.91, 0.9309, 0.9442, 0.9653, 0.7946, 0.9766, 0.6346, 0.9847, 0.6346, 0.9653, 0.7842, 0.9766, 0.7894, 0.8875, 0.7894, 0.974, 0.7865, 0.9743, 0.8589, 0.8744, 0.8589, 0.8694, 0.9131, 0.8694, 0.9131, 0.8744, 0.9131, 0.8694, 0.9674, 0.8694, 0.5846, 0.8744, 0.5846, 0.8694, 0.6112, 0.8694, 0.6654, 0.8744, 0.6654, 0.8694, 0.7196, 0.8694, 0.6112, 0.8744, 0.6112, 0.8694, 0.6654, 0.8694, 0.9674, 0.8744, 0.9674, 0.8694, 0.9939, 0.8694, 0.7893, 0.8744, 0.7893, 0.8694, 0.8589, 0.8694, 0.7196, 0.8744, 0.7196, 0.8694, 0.7893, 0.8694, 0.703, 0.8965, 0.6931, 0.8888, 0.7894, 0.8787, 0.6688, 0.9309, 0.6549, 0.9272, 0.6931, 0.8888, 0.9442, 0.9847, 0.9442, 0.9653, 0.962, 0.9655, 0.6346, 0.9847, 0.6168, 0.9872, 0.6168, 0.9655, 0.8758, 0.8965, 0.7894, 0.8875, 0.7894, 0.8787, 0.9409, 0.2987, 0.9071, 0.265, 0.9147, 0.3083, 0.9071, 0.5693, 0.9147, 0.5261, 0.901, 0.5261, 0.9747, 0.5021, 0.9631, 0.478, 0.9389, 0.502, 0.9836, 0.4172, 0.9747, 0.3323, 0.9631, 0.3564, 0.9409, 0.5357, 0.9389, 0.502, 0.9147, 0.5261, 0.9071, 0.265, 0.888, 0.265, 0.901, 0.3083, 0.9747, 0.3323, 0.9409, 0.2987, 0.9389, 0.3324, 0.9836, 0.4172, 0.9695, 0.4172, 0.9631, 0.478, 0.6626, 0.8602, 0.6168, 0.8602, 0.6168, 0.8272, 0.6168, 0.8602, 0.6026, 0.8602, 0.6026, 0.5784, 0.8483, 0.8268, 0.7361, 0.8268, 0.7417, 0.8179, 0.921, 0.8596, 0.8751, 0.8596, 0.8751, 0.8267, 0.7922, 0.8596, 0.7361, 0.8596, 0.7361, 0.8268, 0.7085, 0.8272, 0.7023, 0.8208, 0.7023, 0.6559, 0.7085, 0.8272, 0.6168, 0.8272, 0.6223, 0.8208, 0.9668, 0.8267, 0.961, 0.8203, 0.961, 0.6561, 0.8483, 0.8268, 0.8427, 0.8179, 0.8427, 0.6587, 0.8751, 0.8267, 0.8799, 0.8202, 0.961, 0.8203, 0.8483, 0.6498, 0.8427, 0.6587, 0.7417, 0.6587, 0.8483, 0.5792, 0.8483, 0.6498, 0.7361, 0.6498, 0.7085, 0.6494, 0.7023, 0.6559, 0.6223, 0.6559, 0.6168, 0.5784, 0.7085, 0.5784, 0.7085, 0.6494, 0.9668, 0.5791, 0.9668, 0.6498, 0.8751, 0.6498, 0.8751, 0.6498, 0.9668, 0.6498, 0.961, 0.6561, 0.8751, 0.8267, 0.8751, 0.5791, 0.8799, 0.6561, 0.7361, 0.8268, 0.7361, 0.5792, 0.7417, 0.6587, 0.6168, 0.8272, 0.6168, 0.5784, 0.6223, 0.6559, 0.9668, 0.5791, 0.98, 0.579, 0.98, 0.8595, 0.7106, 0.5792, 0.7361, 0.5792, 0.7361, 0.8596, 0.8483, 0.5792, 0.8738, 0.5792, 0.8738, 0.8596, 0.8427, 0.8179, 0.7417, 0.8179, 0.7417, 0.6587, 0.7023, 0.8208, 0.6223, 0.8208, 0.6223, 0.6559, 0.961, 0.8203, 0.8799, 0.8202, 0.8799, 0.6561, 0.3469, 0.1602, 0.3377, 0.1602, 0.3378, 0.1829, 0.05347, 0.01576, 0.03964, 0.01576, 0.03964, 0.009374, 0.3376, 0.1601, 0.3372, 0.02641, 0.3463, 0.02638, 0.2973, 0.03838, 0.2973, 0.1261, 0.2835, 0.1261, 0.05417, 0.03838, 0.05417, 0.1261, 0.04044, 0.1261, 0.2835, 0.03838, 0.2835, 0.1261, 0.05417, 0.1261, 0.3402, 0.343, 0.4078, 0.2465, 0.3781, 0.2245, 0.0546, 0.03839, 0.0546, 0.1261, 0.284, 0.1261, 0.2984, 0.01576, 0.2845, 0.01576, 0.2845, 0.009374, 0.2845, 0.01576, 0.05347, 0.01576, 0.05347, 0.009374, 0.0546, 0.02351, 0.0546, 0.03839, 0.284, 0.03839, 0.2977, 0.02351, 0.284, 0.02351, 0.284, 0.03839, 0.2835, 0.0235, 0.2835, 0.03838, 0.05417, 0.03838, 0.04044, 0.0235, 0.05417, 0.0235, 0.05417, 0.03838, 0.2835, 0.0235, 0.2973, 0.0235, 0.2973, 0.03838, 0.04087, 0.02351, 0.04087, 0.03839, 0.0546, 0.03839, 0.3377, 0.1828, 0.3376, 0.1601, 0.3468, 0.1601, 0.3464, 0.02655, 0.3372, 0.02658, 0.3377, 0.1602, 0.00772, 0.1258, 0.007302, 0.02644, 0.02707, 0.02636, 0.3468, 0.1601, 0.3463, 0.02638, 0.3797, 0.0559, 0.3247, 0.1256, 0.305, 0.1256, 0.3045, 0.02629, 0.3469, 0.1602, 0.4058, 0.07529, 0.3797, 0.05607, 0.3402, 0.343, 0.3403, 0.1907, 0.3781, 0.2245, 0.3469, 0.1602, 0.3377, 0.1602, 0.3378, 0.1829, 0.05347, 0.01576, 0.03964, 0.01576, 0.03964, 0.009374, 0.3376, 0.1601, 0.3372, 0.02641, 0.3463, 0.02638, 0.2973, 0.03838, 0.2973, 0.1261, 0.2835, 0.1261, 0.05417, 0.03838, 0.05417, 0.1261, 0.04044, 0.1261, 0.2835, 0.03838, 0.2835, 0.1261, 0.05417, 0.1261, 0.3402, 0.343, 0.4078, 0.2465, 0.3781, 0.2245, 0.0546, 0.03839, 0.0546, 0.1261, 0.284, 0.1261, 0.2984, 0.01576, 0.2845, 0.01576, 0.2845, 0.009374, 0.2845, 0.01576, 0.05347, 0.01576, 0.05347, 0.009374, 0.0546, 0.02351, 0.0546, 0.03839, 0.284, 0.03839, 0.284, 0.02351, 0.284, 0.03839, 0.2977, 0.03839, 0.2835, 0.0235, 0.2835, 0.03838, 0.05417, 0.03838, 0.05417, 0.0235, 0.05417, 0.03838, 0.04044, 0.03838, 0.2973, 0.0235, 0.2973, 0.03838, 0.2835, 0.03838, 0.04087, 0.02351, 0.04087, 0.03839, 0.0546, 0.03839, 0.3377, 0.1828, 0.3376, 0.1601, 0.3468, 0.1601, 0.3464, 0.02655, 0.3372, 0.02658, 0.3377, 0.1602, 0.00772, 0.1258, 0.007302, 0.02644, 0.02707, 0.02636, 0.3468, 0.1601, 0.3463, 0.02638, 0.3797, 0.0559, 0.305, 0.1256, 0.3045, 0.02629, 0.3243, 0.02621, 0.3469, 0.1602, 0.4058, 0.07529, 0.3797, 0.05607, 0.3402, 0.343, 0.3403, 0.1907, 0.3781, 0.2245, 0.982, 0.01015, 0.982, 0.1598, 0.9292, 0.03618, 0.929, 0.03602, 0.9818, 0.1597, 0.9818, 0.009989, 0.8869, 0.1099, 0.6938, 0.1099, 0.762, 0.02158, 0.9346, 0.2341, 0.9346, 0.255, 0.7872, 0.255, 0.5414, 0.2548, 0.5414, 0.261, 0.4286, 0.1665, 0.5414, 0.2548, 0.6541, 0.1603, 0.6541, 0.1665, 0.9343, 0.2339, 0.9479, 0.2339, 0.9479, 0.123, 0.8869, 0.02158, 0.8971, 0.02158, 0.8971, 0.1099, 0.9346, 0.1233, 0.9483, 0.1233, 0.9483, 0.2341, 0.9862, 0.00941, 0.9898, 0.00941, 0.9898, 0.1625, 0.9898, 0.1628, 0.9862, 0.1628, 0.9862, 0.009662, 0.9898, 0.1628, 0.9898, 0.177, 0.9862, 0.177, 0.9898, 0.1625, 0.9898, 0.1767, 0.9862, 0.1767, 0.4286, 0.1603, 0.4286, 0.1665, 0.4075, 0.1485, 0.9343, 0.2339, 0.9343, 0.2548, 0.9479, 0.2548, 0.6541, 0.1603, 0.6752, 0.1423, 0.6752, 0.1485, 0.8869, 0.02158, 0.8868, 0.004986, 0.897, 0.004986, 0.9343, 0.2339, 0.7671, 0.2339, 0.7868, 0.2548, 0.8869, 0.02158, 0.762, 0.02158, 0.7767, 0.004986, 0.9483, 0.2341, 0.9483, 0.255, 0.9346, 0.255, 0.5431, 0.2415, 0.5429, 0.2415, 0.4779, 0.1871, 0.4938, 0.08225, 0.4129, 0.1326, 0.4129, 0.01011, 0.6734, 0.01011, 0.6734, 0.1326, 0.5925, 0.08225, 0.5925, 0.08225, 0.4938, 0.08225, 0.4997, 0.01011, 0.6084, 0.1871, 0.5434, 0.2415, 0.5433, 0.2415, 0.5433, 0.2415, 0.5431, 0.2415, 0.4937, 0.1739, 0.6734, 0.1326, 0.6084, 0.1871, 0.5927, 0.1739, 0.4937, 0.1739, 0.4779, 0.1871, 0.4129, 0.1326, 0.5925, 0.08225, 0.5927, 0.1739, 0.4937, 0.1739, 0.7633, 0.2028, 0.6944, 0.1151, 0.8875, 0.1149, 0.8964, 0.2026, 0.8961, 0.2188, 0.8861, 0.2188, 0.8875, 0.1149, 0.8976, 0.1149, 0.8964, 0.2026, 0.8864, 0.2026, 0.8861, 0.2188, 0.7779, 0.219, 0.4896, 0.4178, 0.4896, 0.2964, 0.814, 0.2964, 0.8137, 0.4339, 0.8137, 0.5547, 0.4892, 0.5547, 0.814, 0.4176, 0.4895, 0.4176, 0.4895, 0.2967, 0.4897, 0.2902, 0.4897, 0.2685, 0.8152, 0.2685, 0.814, 0.2683, 0.814, 0.2904, 0.4895, 0.2904, 0.823, 0.3127, 0.8913, 0.4187, 0.8889, 0.4187, 0.8321, 0.3033, 0.8303, 0.3063, 0.9031, 0.4175, 0.8321, 0.5316, 0.9057, 0.4175, 0.9031, 0.4175, 0.823, 0.5247, 0.8213, 0.5219, 0.8889, 0.4187])
_ca = me_cube_002.color_attributes.new('Col', 'BYTE_COLOR', 'CORNER')
_ca.data.foreach_set('color', [1.0, 1.0, 1.0, 1.0, 1.0, 1.0, 1.0, 1.0, 1.0, 1.0, 1.0, 1.0, 1.0, 1.0, 1.0, 1.0, 1.0, 1.0, 1.0, 1.0, 1.0, 1.0, 1.0, 1.0, 1.0, 1.0, 1.0, 1.0, 1.0, 1.0, 1.0, 1.0, 1.0, 1.0, 1.0, 1.0, 1.0, 1.0, 1.0, 1.0, 1.0, 1.0, 1.0, 1.0, 1.0, 1.0, 1.0, 1.0, 1.0, 1.0, 1.0, 1.0, 1.0, 1.0, 1.0, 1.0, 1.0, 1.0, 1.0, 1.0, 1.0, 1.0, 1.0, 1.0, 1.0, 1.0, 1.0, 1.0, 1.0, 1.0, 1.0, 1.0, 1.0, 1.0, 1.0, 1.0, 1.0, 1.0, 1.0, 1.0, 1.0, 1.0, 1.0, 1.0, 1.0, 1.0, 1.0, 1.0, 1.0, 1.0, 1.0, 1.0, 1.0, 1.0, 1.0, 1.0, 1.0, 1.0, 1.0, 1.0, 1.0, 1.0, 1.0, 1.0, 1.0, 1.0, 1.0, 1.0, 1.0, 1.0, 1.0, 1.0, 1.0, 1.0, 1.0, 1.0, 1.0, 1.0, 1.0, 1.0, 1.0, 1.0, 1.0, 1.0, 1.0, 1.0, 1.0, 1.0, 1.0, 1.0, 1.0, 1.0, 1.0, 1.0, 1.0, 1.0, 1.0, 1.0, 1.0, 1.0, 1.0, 1.0, 1.0, 1.0, 1.0, 1.0, 1.0, 1.0, 1.0, 1.0, 1.0, 1.0, 1.0, 1.0, 1.0, 1.0, 1.0, 1.0, 1.0, 1.0, 1.0, 1.0, 1.0, 1.0, 1.0, 1.0, 1.0, 1.0, 1.0, 1.0, 1.0, 1.0, 1.0, 1.0, 1.0, 1.0, 1.0, 1.0, 1.0, 1.0, 1.0, 1.0, 1.0, 1.0, 1.0, 1.0, 1.0, 1.0, 1.0, 1.0, 1.0, 1.0, 1.0, 1.0, 1.0, 1.0, 1.0, 1.0, 1.0, 1.0, 1.0, 1.0, 1.0, 1.0, 1.0, 1.0, 1.0, 1.0, 1.0, 1.0, 1.0, 1.0, 1.0, 1.0, 1.0, 1.0, 1.0, 1.0, 1.0, 1.0, 1.0, 1.0, 1.0, 1.0, 1.0, 1.0, 1.0, 1.0, 1.0, 1.0, 1.0, 1.0, 1.0, 1.0, 1.0, 1.0, 1.0, 1.0, 1.0, 1.0, 1.0, 1.0, 1.0, 1.0, 1.0, 1.0, 1.0, 1.0, 1.0, 1.0, 1.0, 1.0, 1.0, 1.0, 1.0, 1.0, 1.0, 1.0, 1.0, 1.0, 1.0, 1.0, 1.0, 1.0, 1.0, 1.0, 1.0, 1.0, 1.0, 1.0, 1.0, 1.0, 1.0, 1.0, 1.0, 1.0, 1.0, 1.0, 1.0, 1.0, 1.0, 1.0, 1.0, 1.0, 1.0, 1.0, 1.0, 1.0, 1.0, 1.0, 1.0, 1.0, 1.0, 1.0, 1.0, 1.0, 1.0, 1.0, 1.0, 1.0, 1.0, 1.0, 1.0, 1.0, 1.0, 1.0, 1.0, 1.0, 1.0, 1.0, 1.0, 1.0, 1.0, 1.0, 1.0, 1.0, 1.0, 1.0, 1.0, 1.0, 1.0, 1.0, 1.0, 1.0, 1.0, 1.0, 1.0, 1.0, 1.0, 1.0, 1.0, 1.0, 1.0, 1.0, 1.0, 1.0, 1.0, 1.0, 1.0, 1.0, 1.0, 1.0, 1.0, 1.0, 1.0, 1.0, 1.0, 1.0, 1.0, 1.0, 1.0, 1.0, 1.0, 1.0, 1.0, 1.0, 1.0, 1.0, 1.0, 1.0, 1.0, 1.0, 1.0, 1.0, 1.0, 1.0, 1.0, 1.0, 1.0, 1.0, 1.0, 1.0, 1.0, 1.0, 1.0, 1.0, 1.0, 1.0, 1.0, 1.0, 1.0, 1.0, 1.0, 1.0, 1.0, 1.0, 1.0, 1.0, 1.0, 1.0, 1.0, 1.0, 1.0, 1.0, 1.0, 1.0, 1.0, 1.0, 1.0, 1.0, 1.0, 1.0, 1.0, 1.0, 1.0, 1.0, 1.0, 1.0, 1.0, 1.0, 1.0, 1.0, 1.0, 1.0, 1.0, 1.0, 1.0, 1.0, 1.0, 1.0, 1.0, 1.0, 1.0, 1.0, 1.0, 1.0, 1.0, 1.0, 1.0, 1.0, 1.0, 1.0, 1.0, 1.0, 1.0, 1.0, 1.0, 1.0, 1.0, 1.0, 1.0, 1.0, 1.0, 1.0, 1.0, 1.0, 1.0, 1.0, 1.0, 1.0, 1.0, 1.0, 1.0, 1.0, 1.0, 1.0, 1.0, 1.0, 1.0, 1.0, 1.0, 1.0, 1.0, 1.0, 1.0, 1.0, 1.0, 1.0, 1.0, 1.0, 1.0, 1.0, 1.0, 1.0, 1.0, 1.0, 1.0, 1.0, 1.0, 1.0, 1.0, 1.0, 1.0, 1.0, 1.0, 1.0, 1.0, 1.0, 1.0, 1.0, 1.0, 1.0, 1.0, 1.0, 1.0, 1.0, 1.0, 1.0, 1.0, 1.0, 1.0, 1.0, 1.0, 1.0, 1.0, 1.0, 1.0, 1.0, 1.0, 1.0, 1.0, 1.0, 1.0, 1.0, 1.0, 1.0, 1.0, 1.0, 1.0, 1.0, 1.0, 1.0, 1.0, 1.0, 1.0, 1.0, 1.0, 1.0, 1.0, 1.0, 1.0, 1.0, 1.0, 1.0, 1.0, 1.0, 1.0, 1.0, 1.0, 1.0, 1.0, 1.0, 1.0, 1.0, 1.0, 1.0, 1.0, 1.0, 1.0, 1.0, 1.0, 1.0, 1.0, 1.0, 1.0, 1.0, 1.0, 1.0, 1.0, 1.0, 1.0, 1.0, 1.0, 1.0, 1.0, 1.0, 1.0, 1.0, 1.0, 1.0, 1.0, 1.0, 1.0, 1.0, 1.0, 1.0, 1.0, 1.0, 1.0, 1.0, 1.0, 1.0, 1.0, 1.0, 1.0, 1.0, 1.0, 1.0, 1.0, 1.0, 1.0, 1.0, 1.0, 1.0, 1.0, 1.0, 1.0, 1.0, 1.0, 1.0, 1.0, 1.0, 1.0, 1.0, 1.0, 1.0, 1.0, 1.0, 1.0, 1.0, 1.0, 1.0, 1.0, 1.0, 1.0, 1.0, 1.0, 1.0, 1.0, 1.0, 1.0, 1.0, 1.0, 1.0, 1.0, 1.0, 1.0, 1.0, 1.0, 1.0, 1.0, 1.0, 1.0, 1.0, 1.0, 1.0, 1.0, 1.0, 1.0, 1.0, 1.0, 1.0, 1.0, 1.0, 1.0, 1.0, 1.0, 1.0, 1.0, 1.0, 1.0, 1.0, 1.0, 1.0, 1.0, 1.0, 1.0, 1.0, 1.0, 1.0, 1.0, 1.0, 1.0, 1.0, 1.0, 1.0, 1.0, 1.0, 1.0, 1.0, 1.0, 1.0, 1.0, 1.0, 1.0, 1.0, 1.0, 1.0, 1.0, 1.0, 1.0, 1.0, 1.0, 1.0, 1.0, 1.0, 1.0, 1.0, 1.0, 1.0, 1.0, 1.0, 1.0, 1.0, 1.0, 1.0, 1.0, 1.0, 1.0, 1.0, 1.0, 1.0, 1.0, 1.0, 1.0, 1.0, 1.0, 1.0, 1.0, 1.0, 1.0, 1.0, 1.0, 1.0, 1.0, 1.0, 1.0, 1.0, 1.0, 1.0, 1.0, 1.0, 1.0, 1.0, 1.0, 1.0, 1.0, 1.0, 1.0, 1.0, 1.0, 1.0, 1.0, 1.0, 1.0, 1.0, 1.0, 1.0, 1.0, 1.0, 1.0, 1.0, 1.0, 1.0, 1.0, 1.0, 1.0, 1.0, 1.0, 1.0, 1.0, 1.0, 1.0, 1.0, 1.0, 1.0, 1.0, 1.0, 1.0, 1.0, 1.0, 1.0, 1.0, 1.0, 1.0, 1.0, 1.0, 1.0, 1.0, 1.0, 1.0, 1.0, 1.0, 1.0, 1.0, 1.0, 1.0, 1.0, 1.0, 1.0, 1.0, 1.0, 1.0, 1.0, 1.0, 1.0, 1.0, 1.0, 1.0, 1.0, 1.0, 1.0, 1.0, 1.0, 1.0, 1.0, 1.0, 1.0, 1.0, 1.0, 1.0, 1.0, 1.0, 1.0, 1.0, 1.0, 1.0, 1.0, 1.0, 1.0, 1.0, 1.0, 1.0, 1.0, 1.0, 1.0, 1.0, 1.0, 1.0, 1.0, 1.0, 1.0, 1.0, 1.0, 1.0, 1.0, 1.0, 1.0, 1.0, 1.0, 1.0, 1.0, 1.0, 1.0, 1.0, 1.0, 1.0, 1.0, 1.0, 1.0, 1.0, 1.0, 1.0, 1.0, 1.0, 1.0, 1.0, 1.0, 1.0, 1.0, 1.0, 1.0, 1.0, 1.0, 1.0, 1.0, 1.0, 1.0, 1.0, 1.0, 1.0, 1.0, 1.0, 1.0, 1.0, 1.0, 1.0, 1.0, 1.0, 1.0, 1.0, 1.0, 1.0, 1.0, 1.0, 1.0, 1.0, 1.0, 1.0, 1.0, 1.0, 1.0, 1.0, 1.0, 1.0, 1.0, 1.0, 1.0, 1.0, 1.0, 1.0, 1.0, 1.0, 1.0, 1.0, 1.0, 1.0, 1.0, 1.0, 1.0, 1.0, 1.0, 1.0, 1.0, 1.0, 1.0, 1.0, 1.0, 1.0, 1.0, 1.0, 1.0, 1.0, 1.0, 1.0, 1.0, 1.0, 1.0, 1.0, 1.0, 1.0, 1.0, 1.0, 1.0, 1.0, 1.0, 1.0, 1.0, 1.0, 1.0, 1.0, 1.0, 1.0, 1.0, 1.0, 1.0, 1.0, 1.0, 1.0, 1.0, 1.0, 1.0, 1.0, 1.0, 1.0, 1.0, 1.0, 1.0, 1.0, 1.0, 1.0, 1.0, 1.0, 1.0, 1.0, 1.0, 1.0, 1.0, 1.0, 1.0, 1.0, 1.0, 1.0, 1.0, 1.0, 1.0, 1.0, 1.0, 1.0, 1.0, 1.0, 1.0, 1.0, 1.0, 1.0, 1.0, 1.0, 1.0, 1.0, 1.0, 1.0, 1.0, 1.0, 1.0, 1.0, 1.0, 1.0, 1.0, 1.0, 1.0, 1.0, 1.0, 1.0, 1.0, 1.0, 1.0, 1.0, 1.0, 1.0, 1.0, 1.0, 1.0, 1.0, 1.0, 1.0, 1.0, 1.0, 1.0, 1.0, 1.0, 1.0, 1.0, 1.0, 1.0, 1.0, 1.0, 1.0, 1.0, 1.0, 1.0, 1.0, 1.0, 1.0, 1.0, 1.0, 1.0, 1.0, 1.0, 1.0, 1.0, 1.0, 1.0, 1.0, 1.0, 1.0, 1.0, 1.0, 1.0, 1.0, 1.0, 1.0, 1.0, 1.0, 1.0, 1.0, 1.0, 1.0, 1.0, 1.0, 1.0, 1.0, 1.0, 1.0, 1.0, 1.0, 1.0, 1.0, 1.0, 1.0, 1.0, 1.0, 1.0, 1.0, 1.0, 1.0, 1.0, 1.0, 1.0, 1.0, 1.0, 1.0, 1.0, 1.0, 1.0, 1.0, 1.0, 1.0, 1.0, 1.0, 1.0, 1.0, 1.0, 1.0, 1.0, 1.0, 1.0, 1.0, 1.0, 1.0, 1.0, 1.0, 1.0, 1.0, 1.0, 1.0, 1.0, 1.0, 1.0, 1.0, 1.0, 1.0, 1.0, 1.0, 1.0, 1.0, 1.0, 1.0, 1.0, 1.0, 1.0, 1.0, 1.0, 1.0, 1.0, 1.0, 1.0, 1.0, 1.0, 1.0, 1.0, 1.0, 1.0, 1.0, 1.0, 1.0, 1.0, 1.0, 1.0, 1.0, 1.0, 1.0, 1.0, 1.0, 1.0, 1.0, 1.0, 1.0, 1.0, 1.0, 1.0, 1.0, 1.0, 1.0, 1.0, 1.0, 1.0, 1.0, 1.0, 1.0, 1.0, 1.0, 1.0, 1.0, 1.0, 1.0, 1.0, 1.0, 1.0, 1.0, 1.0, 1.0, 1.0, 1.0, 1.0, 1.0, 1.0, 1.0, 1.0, 1.0, 1.0, 1.0, 1.0, 1.0, 1.0, 1.0, 1.0, 1.0, 1.0, 1.0, 1.0, 1.0, 1.0, 1.0, 1.0, 1.0, 1.0, 1.0, 1.0, 1.0, 1.0, 1.0, 1.0, 1.0, 1.0, 1.0, 1.0, 1.0, 1.0, 1.0, 1.0, 1.0, 1.0, 1.0, 1.0, 1.0, 1.0, 1.0, 1.0, 1.0, 1.0, 1.0, 1.0, 1.0, 1.0, 1.0, 1.0, 1.0, 1.0, 1.0, 1.0, 1.0, 1.0, 1.0, 1.0, 1.0, 1.0, 1.0, 1.0, 1.0, 1.0, 1.0, 1.0, 1.0, 1.0, 1.0, 1.0, 1.0, 1.0, 1.0, 1.0, 1.0, 1.0, 1.0, 1.0, 1.0, 1.0, 1.0, 1.0, 1.0, 1.0, 1.0, 1.0, 1.0, 1.0, 1.0, 1.0, 1.0, 1.0, 1.0, 1.0, 1.0, 1.0, 1.0, 1.0, 1.0, 1.0, 1.0, 1.0, 1.0, 1.0, 1.0, 1.0, 1.0, 1.0, 1.0, 1.0, 1.0, 1.0, 1.0, 1.0, 1.0, 1.0, 1.0, 1.0, 1.0, 1.0, 1.0, 1.0, 1.0, 1.0, 1.0, 1.0, 1.0, 1.0, 1.0, 1.0, 1.0, 1.0, 1.0, 1.0, 1.0, 1.0, 1.0, 1.0, 1.0, 1.0, 1.0, 1.0, 1.0, 1.0, 1.0, 1.0, 1.0, 1.0, 1.0, 1.0, 1.0, 1.0, 1.0, 1.0, 1.0, 1.0, 1.0, 1.0, 1.0, 1.0, 1.0, 1.0, 1.0, 1.0, 1.0, 1.0, 1.0, 1.0, 1.0, 1.0, 1.0, 1.0, 1.0, 1.0, 1.0, 1.0, 1.0, 1.0, 1.0, 1.0, 1.0, 1.0, 1.0, 1.0, 1.0, 1.0, 1.0, 1.0, 1.0, 1.0, 1.0, 1.0, 1.0, 1.0, 1.0, 1.0, 1.0, 1.0, 1.0, 1.0, 1.0, 1.0, 1.0, 1.0, 1.0, 1.0, 1.0, 1.0, 1.0, 1.0, 1.0, 1.0, 1.0, 1.0, 1.0, 1.0, 1.0, 1.0, 1.0, 1.0, 1.0, 1.0, 1.0, 1.0, 1.0, 1.0, 1.0, 1.0, 1.0, 1.0, 1.0, 1.0, 1.0, 1.0, 1.0, 1.0, 1.0, 1.0, 1.0, 1.0, 1.0, 1.0, 1.0, 1.0, 1.0, 1.0, 1.0, 1.0, 1.0, 1.0, 1.0, 1.0, 1.0, 1.0, 1.0, 1.0, 1.0, 1.0, 1.0, 1.0, 1.0, 1.0, 1.0, 1.0, 1.0, 1.0, 1.0, 1.0, 1.0, 1.0, 1.0, 1.0, 1.0, 1.0, 1.0, 1.0, 1.0, 1.0, 1.0, 1.0, 1.0, 1.0, 1.0, 1.0, 1.0, 1.0, 1.0, 1.0, 1.0, 1.0, 1.0, 1.0, 1.0, 1.0, 1.0, 1.0, 1.0, 1.0, 1.0, 1.0, 1.0, 1.0, 1.0, 1.0, 1.0, 1.0, 1.0, 1.0, 1.0, 1.0, 1.0, 1.0, 1.0, 1.0, 1.0, 1.0, 1.0, 1.0, 1.0, 1.0, 1.0, 1.0, 1.0, 1.0, 1.0, 1.0, 1.0, 1.0, 1.0, 1.0, 1.0, 1.0, 1.0, 1.0, 1.0, 1.0, 1.0, 1.0, 1.0, 1.0, 1.0, 1.0, 1.0, 1.0, 1.0, 1.0, 1.0, 1.0, 1.0, 1.0, 1.0, 1.0, 1.0, 1.0, 1.0, 1.0, 1.0, 1.0, 1.0, 1.0, 1.0, 1.0, 1.0, 1.0, 1.0, 1.0, 1.0, 1.0, 1.0, 1.0, 1.0, 1.0, 1.0, 1.0, 1.0, 1.0, 1.0, 1.0, 1.0, 1.0, 1.0, 1.0, 1.0, 1.0, 1.0, 1.0, 1.0, 1.0, 1.0, 1.0, 1.0, 1.0, 1.0, 1.0, 1.0, 1.0, 1.0, 1.0, 1.0, 1.0, 1.0, 1.0, 1.0, 1.0, 1.0, 1.0, 1.0, 1.0, 1.0, 1.0, 1.0, 1.0, 1.0, 1.0, 1.0, 1.0, 1.0, 1.0, 1.0, 1.0, 1.0, 1.0, 1.0, 1.0, 1.0, 1.0, 1.0, 1.0, 1.0, 1.0, 1.0, 1.0, 1.0, 1.0, 1.0, 1.0, 1.0, 1.0, 1.0, 1.0, 1.0, 1.0, 1.0, 1.0, 1.0, 1.0, 1.0, 1.0, 1.0, 1.0, 1.0, 1.0, 1.0, 1.0, 1.0, 1.0, 1.0, 1.0, 1.0, 1.0, 1.0, 1.0, 1.0, 1.0, 1.0, 1.0, 1.0, 1.0, 1.0, 1.0, 1.0, 1.0, 1.0, 1.0, 1.0, 1.0, 1.0, 1.0, 1.0, 1.0, 1.0, 1.0, 1.0, 1.0, 1.0, 1.0, 1.0, 1.0, 1.0, 1.0, 1.0, 1.0, 1.0, 1.0, 1.0, 1.0, 1.0, 1.0, 1.0, 1.0, 1.0, 1.0, 1.0, 1.0, 1.0, 1.0, 1.0, 1.0, 1.0, 1.0, 1.0, 1.0, 1.0, 1.0, 1.0, 1.0, 1.0, 1.0, 1.0, 1.0, 1.0, 1.0, 1.0, 1.0, 1.0, 1.0, 1.0, 1.0, 1.0, 1.0, 1.0, 1.0, 1.0, 1.0, 1.0, 1.0, 1.0, 1.0, 1.0, 1.0, 1.0, 1.0, 1.0, 1.0, 1.0, 1.0, 1.0, 1.0, 1.0, 1.0, 1.0, 1.0, 1.0, 1.0, 1.0, 1.0, 1.0, 1.0, 1.0, 1.0, 1.0, 1.0, 1.0, 1.0, 1.0, 1.0, 1.0, 1.0, 1.0, 1.0, 1.0, 1.0, 1.0, 1.0, 1.0, 1.0, 1.0, 1.0, 1.0, 1.0, 1.0, 1.0, 1.0, 1.0, 1.0, 1.0, 1.0, 1.0, 1.0, 1.0, 1.0, 1.0, 1.0, 1.0, 1.0, 1.0, 1.0, 1.0, 1.0, 1.0, 1.0, 1.0, 1.0, 1.0, 1.0, 1.0, 1.0, 1.0, 1.0, 1.0, 1.0, 1.0, 1.0, 1.0, 1.0, 1.0, 1.0, 1.0, 1.0, 1.0, 1.0, 1.0, 1.0, 1.0, 1.0, 1.0, 1.0, 1.0, 1.0, 1.0, 1.0, 1.0, 1.0, 1.0, 1.0, 1.0, 1.0, 1.0, 1.0, 1.0, 1.0, 1.0, 1.0, 1.0, 1.0, 1.0, 1.0, 1.0, 1.0, 1.0, 1.0, 1.0, 1.0, 1.0, 1.0, 1.0, 1.0, 1.0, 1.0, 1.0, 1.0, 1.0, 1.0, 1.0, 1.0, 1.0, 1.0, 1.0, 1.0, 1.0, 1.0, 1.0, 1.0, 1.0, 1.0, 1.0, 1.0, 1.0, 1.0, 1.0, 1.0, 1.0, 1.0, 1.0, 1.0, 1.0, 1.0, 1.0, 1.0, 1.0, 1.0, 1.0, 1.0, 1.0, 1.0, 1.0, 1.0, 1.0, 1.0, 1.0, 1.0, 1.0, 1.0, 1.0, 1.0, 1.0, 1.0, 1.0, 1.0, 1.0, 1.0, 1.0, 1.0, 1.0, 1.0, 1.0, 1.0, 1.0, 1.0, 1.0, 1.0, 1.0, 1.0, 1.0, 1.0, 1.0, 1.0, 1.0, 1.0, 1.0, 1.0, 1.0, 1.0, 1.0, 1.0, 1.0, 1.0, 1.0, 1.0, 1.0, 1.0, 1.0, 1.0, 1.0, 1.0, 1.0, 1.0, 1.0, 1.0, 1.0, 1.0, 1.0, 1.0, 1.0, 1.0, 1.0, 1.0, 1.0, 1.0, 1.0, 1.0, 1.0, 1.0, 1.0, 1.0, 1.0, 1.0, 1.0, 1.0, 1.0, 1.0, 1.0, 1.0, 1.0, 1.0, 1.0, 1.0, 1.0, 1.0, 1.0, 1.0, 1.0, 1.0, 1.0, 1.0, 1.0, 1.0, 1.0, 1.0, 1.0, 1.0, 1.0, 1.0, 1.0, 1.0, 1.0, 1.0, 1.0, 1.0, 1.0, 1.0, 1.0, 1.0, 1.0, 1.0, 1.0, 1.0, 1.0, 1.0, 1.0, 1.0, 1.0, 1.0, 1.0, 1.0, 1.0, 1.0, 1.0, 1.0, 1.0, 1.0, 1.0, 1.0, 1.0, 1.0, 1.0, 1.0, 1.0, 1.0, 1.0, 1.0, 1.0, 1.0, 1.0, 1.0, 1.0, 1.0, 1.0, 1.0, 1.0, 1.0, 1.0, 1.0, 1.0, 1.0, 1.0, 1.0, 1.0, 1.0, 1.0, 1.0, 1.0, 1.0, 1.0, 1.0, 1.0, 1.0, 1.0, 1.0, 1.0, 1.0, 1.0, 1.0, 1.0, 1.0, 1.0, 1.0, 1.0, 1.0, 1.0, 1.0, 1.0, 1.0, 1.0, 1.0, 1.0, 1.0, 1.0, 1.0, 1.0, 1.0, 1.0, 1.0, 1.0, 1.0, 1.0, 1.0, 1.0, 1.0, 1.0, 1.0, 1.0, 1.0, 1.0, 1.0, 1.0, 1.0, 1.0, 1.0, 1.0, 1.0, 1.0, 1.0, 1.0, 1.0, 1.0, 1.0, 1.0, 1.0, 1.0, 1.0, 1.0, 1.0, 1.0, 1.0, 1.0, 1.0, 1.0, 1.0, 1.0, 1.0, 1.0, 1.0, 1.0, 1.0, 1.0, 1.0, 1.0, 1.0, 1.0, 1.0, 1.0, 1.0, 1.0, 1.0, 1.0, 1.0, 1.0, 1.0, 1.0, 1.0, 1.0, 1.0, 1.0, 1.0, 1.0, 1.0, 1.0, 1.0, 1.0, 1.0, 1.0, 1.0, 1.0, 1.0, 1.0, 1.0, 1.0, 1.0, 1.0, 1.0, 1.0, 1.0, 1.0, 1.0, 1.0, 1.0, 1.0, 1.0, 1.0, 1.0, 1.0, 1.0, 1.0, 1.0, 1.0, 1.0, 1.0, 1.0, 1.0, 1.0, 1.0, 1.0, 1.0, 1.0, 1.0, 1.0, 1.0, 1.0, 1.0, 1.0, 1.0, 1.0, 1.0, 1.0, 1.0, 1.0, 1.0, 1.0, 1.0, 1.0, 1.0, 1.0, 1.0, 1.0, 1.0, 1.0, 1.0, 1.0, 1.0, 1.0, 1.0, 1.0, 1.0, 1.0, 1.0, 1.0, 1.0, 1.0, 1.0, 1.0, 1.0, 1.0, 1.0, 1.0, 1.0, 1.0, 1.0, 1.0, 1.0, 1.0, 1.0, 1.0, 1.0, 1.0, 1.0, 1.0, 1.0, 1.0, 1.0, 1.0, 1.0, 1.0, 1.0, 1.0, 1.0, 1.0, 1.0, 1.0, 1.0, 1.0, 1.0, 1.0, 1.0, 1.0, 1.0, 1.0, 1.0, 1.0, 1.0, 1.0, 1.0, 1.0, 1.0, 1.0, 1.0, 1.0, 1.0, 1.0, 1.0, 1.0, 1.0, 1.0, 1.0, 1.0, 1.0, 1.0, 1.0, 1.0, 1.0, 1.0, 1.0, 1.0, 1.0, 1.0, 1.0, 1.0, 1.0, 1.0, 1.0, 1.0, 1.0, 1.0, 1.0, 1.0, 1.0, 1.0, 1.0, 1.0, 1.0, 1.0, 1.0, 1.0, 1.0, 1.0, 1.0, 1.0, 1.0, 1.0, 1.0, 1.0, 1.0, 1.0, 1.0, 1.0, 1.0, 1.0, 1.0, 1.0, 1.0, 1.0, 1.0, 1.0, 1.0, 1.0, 1.0, 1.0, 1.0, 1.0, 1.0, 1.0, 1.0, 1.0, 1.0, 1.0, 1.0, 1.0, 1.0, 1.0, 1.0, 1.0, 1.0, 1.0, 1.0, 1.0, 1.0, 1.0, 1.0, 1.0, 1.0, 1.0, 1.0, 1.0, 1.0, 1.0, 1.0, 1.0, 1.0, 1.0, 1.0, 1.0, 1.0, 1.0, 1.0, 1.0, 1.0, 1.0, 1.0, 1.0, 1.0, 1.0, 1.0, 1.0, 1.0, 1.0, 1.0, 1.0, 1.0, 1.0, 1.0, 1.0, 1.0, 1.0, 1.0, 1.0, 1.0, 1.0, 1.0, 1.0, 1.0, 1.0, 1.0, 1.0, 1.0, 1.0, 1.0, 1.0, 1.0, 1.0, 1.0, 1.0, 1.0, 1.0, 1.0, 1.0, 1.0, 1.0, 1.0, 1.0, 1.0, 1.0, 1.0, 1.0, 1.0, 1.0, 1.0, 1.0, 1.0, 1.0, 1.0, 1.0, 1.0, 1.0, 1.0, 1.0, 1.0, 1.0, 1.0, 1.0, 1.0, 1.0, 1.0, 1.0, 1.0, 1.0, 1.0, 1.0, 1.0, 1.0, 1.0, 1.0, 1.0, 1.0, 1.0, 1.0, 1.0, 1.0, 1.0, 1.0, 1.0, 1.0, 1.0, 1.0, 1.0, 1.0, 1.0, 1.0, 1.0, 1.0, 1.0, 1.0, 1.0, 1.0, 1.0, 1.0, 1.0, 1.0, 1.0, 1.0, 1.0, 1.0, 1.0, 1.0, 1.0, 1.0, 1.0, 1.0, 1.0, 1.0, 1.0, 1.0, 1.0, 1.0, 1.0, 1.0, 1.0, 1.0, 1.0, 1.0, 1.0, 1.0, 1.0, 1.0, 1.0, 1.0, 1.0, 1.0, 1.0, 1.0, 1.0, 1.0, 1.0, 1.0, 1.0, 1.0, 1.0, 1.0, 1.0, 1.0, 1.0, 1.0, 1.0, 1.0, 1.0, 1.0, 1.0, 1.0, 1.0, 1.0, 1.0, 1.0, 1.0, 1.0, 1.0, 1.0, 1.0, 1.0, 1.0, 1.0, 1.0, 1.0, 1.0, 1.0, 1.0, 1.0, 1.0, 1.0, 1.0, 1.0, 1.0, 1.0, 1.0, 1.0, 1.0, 1.0, 1.0, 1.0, 1.0, 1.0, 1.0, 1.0, 1.0, 1.0, 1.0, 1.0, 1.0, 1.0, 1.0, 1.0, 1.0, 1.0, 1.0, 1.0, 1.0, 1.0, 1.0, 1.0, 1.0, 1.0, 1.0, 1.0, 1.0, 1.0, 1.0, 1.0, 1.0, 1.0, 1.0, 1.0, 1.0, 1.0, 1.0, 1.0, 1.0, 1.0, 1.0, 1.0, 1.0, 1.0, 1.0, 1.0, 1.0, 1.0, 1.0, 1.0, 1.0, 1.0, 1.0, 1.0, 1.0, 1.0, 1.0, 1.0, 1.0, 1.0, 1.0, 1.0, 1.0, 1.0, 1.0, 1.0, 1.0, 1.0, 1.0, 1.0, 1.0, 1.0, 1.0, 1.0, 1.0, 1.0, 1.0, 1.0, 1.0, 1.0, 1.0, 1.0, 1.0, 1.0, 1.0, 1.0, 1.0, 1.0, 1.0, 1.0, 1.0, 1.0, 1.0, 1.0, 1.0, 1.0, 1.0, 1.0, 1.0, 1.0, 1.0, 1.0, 1.0, 1.0, 1.0, 1.0, 1.0, 1.0, 1.0, 1.0, 1.0, 1.0, 1.0, 1.0, 1.0, 1.0, 1.0, 1.0, 1.0, 1.0, 1.0, 1.0, 1.0, 1.0, 1.0, 1.0, 1.0, 1.0, 1.0, 1.0, 1.0, 1.0, 1.0, 1.0, 1.0, 1.0, 1.0, 1.0, 1.0, 1.0, 1.0, 1.0, 1.0, 1.0, 1.0, 1.0, 1.0, 1.0, 1.0, 1.0, 1.0, 1.0, 1.0, 1.0, 1.0, 1.0, 1.0, 1.0, 1.0, 1.0, 1.0, 1.0, 1.0, 1.0, 1.0, 1.0, 1.0, 1.0, 1.0, 1.0, 1.0, 1.0, 1.0, 1.0, 1.0, 1.0, 1.0, 1.0, 1.0, 1.0, 1.0, 1.0, 1.0, 1.0, 1.0, 1.0, 1.0, 1.0, 1.0, 1.0, 1.0, 1.0, 1.0, 1.0, 1.0, 1.0, 1.0, 1.0, 1.0, 1.0, 1.0, 1.0, 1.0, 1.0, 1.0, 1.0, 1.0, 1.0, 1.0, 1.0, 1.0, 1.0, 1.0, 1.0, 1.0, 1.0, 1.0, 1.0, 1.0, 1.0, 1.0, 1.0, 1.0, 1.0, 1.0, 1.0, 1.0, 1.0, 1.0, 1.0, 1.0, 1.0, 1.0, 1.0, 1.0, 1.0, 1.0, 1.0, 1.0, 1.0, 1.0, 1.0, 1.0, 1.0, 1.0, 1.0, 1.0, 1.0, 1.0, 1.0, 1.0, 1.0, 1.0, 1.0, 1.0, 1.0, 1.0, 1.0, 1.0, 1.0, 1.0, 1.0, 1.0, 1.0, 1.0, 1.0, 1.0, 1.0, 1.0, 1.0, 1.0, 1.0, 1.0, 1.0, 1.0, 1.0, 1.0, 1.0, 1.0, 1.0, 1.0, 1.0, 1.0, 1.0, 1.0, 1.0, 1.0, 1.0, 1.0, 1.0, 1.0, 1.0, 1.0, 1.0, 1.0, 1.0, 1.0, 1.0, 1.0, 1.0, 1.0, 1.0, 1.0, 1.0, 1.0, 1.0, 1.0, 1.0, 1.0, 1.0, 1.0, 1.0, 1.0, 1.0, 1.0, 1.0, 1.0, 1.0, 1.0, 1.0, 1.0, 1.0, 1.0, 1.0, 1.0, 1.0, 1.0, 1.0, 1.0, 1.0, 1.0, 1.0, 1.0, 1.0, 1.0, 1.0, 1.0, 1.0, 1.0, 1.0, 1.0, 1.0, 1.0, 1.0, 1.0, 1.0, 1.0, 1.0, 1.0, 1.0, 1.0, 1.0, 1.0, 1.0, 1.0, 1.0, 1.0, 1.0, 1.0, 1.0, 1.0, 1.0, 1.0, 1.0, 1.0, 1.0, 1.0, 1.0, 1.0, 1.0, 1.0, 1.0, 1.0, 1.0, 1.0, 1.0, 1.0, 1.0, 1.0, 1.0, 1.0, 1.0, 1.0, 1.0, 1.0, 1.0, 1.0, 1.0, 1.0, 1.0, 1.0, 1.0, 1.0, 1.0, 1.0, 1.0, 1.0, 1.0, 1.0, 1.0, 1.0, 1.0, 1.0, 1.0, 1.0, 1.0, 1.0, 1.0, 1.0, 1.0, 1.0, 1.0, 1.0, 1.0, 1.0, 1.0, 1.0, 1.0, 1.0, 1.0, 1.0, 1.0, 1.0, 1.0, 1.0, 1.0, 1.0, 1.0, 1.0, 1.0, 1.0, 1.0, 1.0, 1.0, 1.0, 1.0, 1.0, 1.0, 1.0, 1.0, 1.0, 1.0, 1.0, 1.0, 1.0, 1.0, 1.0, 1.0, 1.0, 1.0, 1.0, 1.0, 1.0, 1.0, 1.0, 1.0, 1.0, 1.0, 1.0, 1.0, 1.0, 1.0, 1.0, 1.0, 1.0, 1.0, 1.0, 1.0, 1.0, 1.0, 1.0, 1.0, 1.0, 1.0, 1.0, 1.0, 1.0, 1.0, 1.0, 1.0, 1.0, 1.0, 1.0, 1.0, 1.0, 1.0, 1.0, 1.0, 1.0, 1.0, 1.0, 1.0, 1.0, 1.0, 1.0, 1.0, 1.0, 1.0, 1.0, 1.0, 1.0, 1.0, 1.0, 1.0, 1.0, 1.0, 1.0, 1.0, 1.0, 1.0, 1.0, 1.0, 1.0, 1.0, 1.0, 1.0, 1.0, 1.0, 1.0, 1.0, 1.0, 1.0, 1.0, 1.0, 1.0, 1.0, 1.0, 1.0, 1.0, 1.0, 1.0, 1.0, 1.0, 1.0, 1.0, 1.0, 1.0, 1.0, 1.0, 1.0, 1.0, 1.0, 1.0, 1.0, 1.0, 1.0, 1.0, 1.0, 1.0, 1.0, 1.0, 1.0, 1.0, 1.0, 1.0, 1.0, 1.0, 1.0, 1.0, 1.0, 1.0, 1.0, 1.0, 1.0, 1.0, 1.0, 1.0, 1.0, 1.0, 1.0, 1.0, 1.0, 1.0, 1.0, 1.0, 1.0, 1.0, 1.0, 1.0, 1.0, 1.0, 1.0, 1.0, 1.0, 1.0, 1.0, 1.0, 1.0, 1.0, 1.0, 1.0, 1.0, 1.0, 1.0, 1.0, 1.0, 1.0, 1.0, 1.0, 1.0, 1.0, 1.0, 1.0, 1.0, 1.0, 1.0, 1.0, 1.0, 1.0, 1.0, 1.0, 1.0, 1.0, 1.0, 1.0, 1.0, 1.0, 1.0, 1.0, 1.0, 1.0, 1.0, 1.0, 1.0, 1.0, 1.0, 1.0, 1.0, 1.0, 1.0, 1.0, 1.0, 1.0, 1.0, 1.0, 1.0, 1.0, 1.0, 1.0, 1.0, 1.0, 1.0, 1.0, 1.0, 1.0, 1.0, 1.0, 1.0, 1.0, 1.0, 1.0, 1.0, 1.0, 1.0, 1.0, 1.0, 1.0, 1.0, 1.0, 1.0, 1.0, 1.0, 1.0, 1.0, 1.0, 1.0, 1.0, 1.0, 1.0, 1.0, 1.0, 1.0, 1.0, 1.0, 1.0, 1.0, 1.0, 1.0, 1.0, 1.0, 1.0, 1.0, 1.0, 1.0, 1.0, 1.0, 1.0, 1.0, 1.0, 1.0, 1.0, 1.0, 1.0, 1.0, 1.0, 1.0, 1.0, 1.0, 1.0, 1.0, 1.0, 1.0, 1.0, 1.0, 1.0, 1.0, 1.0, 1.0, 1.0, 1.0, 1.0, 1.0, 1.0, 1.0, 1.0, 1.0, 1.0, 1.0, 1.0, 1.0, 1.0, 1.0, 1.0, 1.0, 1.0, 1.0, 1.0, 1.0, 1.0, 1.0, 1.0, 1.0, 1.0, 1.0, 1.0, 1.0, 1.0, 1.0, 1.0, 1.0, 1.0, 1.0, 1.0, 1.0, 1.0, 1.0, 1.0, 1.0, 1.0, 1.0, 1.0, 1.0, 1.0, 1.0, 1.0, 1.0, 1.0, 1.0, 1.0, 1.0, 1.0, 1.0, 1.0, 1.0, 1.0, 1.0, 1.0, 1.0, 1.0, 1.0, 1.0, 1.0, 1.0, 1.0, 1.0, 1.0, 1.0, 1.0, 1.0, 1.0, 1.0, 1.0, 1.0, 1.0, 1.0, 1.0, 1.0, 1.0, 1.0, 1.0, 1.0, 1.0, 1.0, 1.0, 1.0, 1.0, 1.0, 1.0, 1.0, 1.0, 1.0, 1.0, 1.0, 1.0, 1.0, 1.0, 1.0, 1.0, 1.0, 1.0, 1.0, 1.0, 1.0, 1.0, 1.0, 1.0, 1.0, 1.0, 1.0, 1.0, 1.0, 1.0, 1.0, 1.0, 1.0, 1.0, 1.0, 1.0, 1.0, 1.0, 1.0, 1.0, 1.0, 1.0, 1.0, 1.0, 1.0, 1.0, 1.0, 1.0, 1.0, 1.0, 1.0, 1.0, 1.0, 1.0, 1.0, 1.0, 1.0, 1.0, 1.0, 1.0, 1.0, 1.0, 1.0, 1.0, 1.0, 1.0, 1.0, 1.0, 1.0, 1.0, 1.0, 1.0, 1.0, 1.0, 1.0, 1.0, 1.0, 1.0, 1.0, 1.0, 1.0, 1.0, 1.0, 1.0, 1.0, 1.0, 1.0, 1.0, 1.0, 1.0, 1.0, 1.0, 1.0, 1.0, 1.0, 1.0, 1.0, 1.0, 1.0, 1.0, 1.0, 1.0, 1.0, 1.0, 1.0, 1.0, 1.0, 1.0, 1.0, 1.0, 1.0, 1.0, 1.0, 1.0, 1.0, 1.0, 1.0, 1.0, 1.0, 1.0, 1.0, 1.0, 1.0, 1.0, 1.0, 1.0, 1.0, 1.0, 1.0, 1.0, 1.0, 1.0, 1.0, 1.0, 1.0, 1.0, 1.0, 1.0, 1.0, 1.0, 1.0, 1.0, 1.0, 1.0, 1.0, 1.0, 1.0, 1.0, 1.0, 1.0, 1.0, 1.0, 1.0, 1.0, 1.0, 1.0, 1.0, 1.0, 1.0, 1.0, 1.0, 1.0, 1.0, 1.0, 1.0, 1.0, 1.0, 1.0, 1.0, 1.0, 1.0, 1.0, 1.0, 1.0, 1.0, 1.0, 1.0, 1.0, 1.0, 1.0, 1.0, 1.0, 1.0, 1.0, 1.0, 1.0, 1.0, 1.0, 1.0, 1.0, 1.0, 1.0, 1.0, 1.0, 1.0, 1.0, 1.0, 1.0, 1.0, 1.0, 1.0, 1.0, 1.0, 1.0, 1.0, 1.0, 1.0, 1.0, 1.0, 1.0, 1.0, 1.0, 1.0, 1.0, 1.0, 1.0, 1.0, 1.0, 1.0, 1.0, 1.0, 1.0, 1.0, 1.0, 1.0, 1.0, 1.0, 1.0, 1.0, 1.0, 1.0, 1.0, 1.0, 1.0, 1.0, 1.0, 1.0, 1.0, 1.0, 1.0, 1.0, 1.0, 1.0, 1.0, 1.0, 1.0, 1.0, 1.0, 1.0, 1.0, 1.0, 1.0, 1.0, 1.0, 1.0, 1.0, 1.0, 1.0, 1.0, 1.0, 1.0, 1.0, 1.0, 1.0, 1.0, 1.0, 1.0, 1.0, 1.0, 1.0, 1.0, 1.0, 1.0, 1.0, 1.0, 1.0, 1.0, 1.0, 1.0, 1.0, 1.0, 1.0, 1.0, 1.0, 1.0, 1.0, 1.0, 1.0, 1.0, 1.0, 1.0, 1.0, 1.0, 1.0, 1.0, 1.0, 1.0, 1.0, 1.0, 1.0, 1.0, 1.0, 1.0, 1.0, 1.0, 1.0, 1.0, 1.0, 1.0, 1.0, 1.0, 1.0, 1.0, 1.0, 1.0, 1.0, 1.0, 1.0, 1.0, 1.0, 1.0, 1.0, 1.0, 1.0, 1.0, 1.0, 1.0, 1.0, 1.0, 1.0, 1.0, 1.0, 1.0, 1.0, 1.0, 1.0, 1.0, 1.0, 1.0, 1.0, 1.0, 1.0, 1.0, 1.0, 1.0, 1.0, 1.0, 1.0, 1.0, 1.0, 1.0, 1.0, 1.0, 1.0, 1.0, 1.0, 1.0, 1.0, 1.0, 1.0, 1.0, 1.0, 1.0, 1.0, 1.0, 1.0, 1.0, 1.0, 1.0, 1.0, 1.0, 1.0, 1.0, 1.0, 1.0, 1.0, 1.0, 1.0, 1.0, 1.0, 1.0, 1.0, 1.0, 1.0, 1.0, 1.0, 1.0, 1.0, 1.0, 1.0, 1.0, 1.0, 1.0, 1.0, 1.0, 1.0, 1.0, 1.0, 1.0, 1.0, 1.0, 1.0, 1.0, 1.0, 1.0, 1.0, 1.0, 1.0, 1.0, 1.0, 1.0, 1.0, 1.0, 1.0, 1.0, 1.0, 1.0, 1.0, 1.0, 1.0, 1.0, 1.0, 1.0, 1.0, 1.0, 1.0, 1.0, 1.0, 1.0, 1.0, 1.0, 1.0, 1.0, 1.0, 1.0, 1.0, 1.0, 1.0, 1.0, 1.0, 1.0, 1.0, 1.0, 1.0, 1.0, 1.0, 1.0, 1.0, 1.0, 1.0, 1.0, 1.0, 1.0, 1.0, 1.0, 1.0, 1.0, 1.0, 1.0, 1.0, 1.0, 1.0, 1.0, 1.0, 1.0, 1.0, 1.0, 1.0, 1.0, 1.0, 1.0, 1.0, 1.0, 1.0, 1.0, 1.0, 1.0, 1.0, 1.0, 1.0, 1.0, 1.0, 1.0, 1.0, 1.0, 1.0, 1.0, 1.0, 1.0, 1.0, 1.0, 1.0, 1.0, 1.0, 1.0, 1.0, 1.0, 1.0, 1.0, 1.0, 1.0, 1.0, 1.0, 1.0, 1.0, 1.0, 1.0, 1.0, 1.0, 1.0, 1.0, 1.0, 1.0, 1.0, 1.0, 1.0, 1.0, 1.0, 1.0, 1.0, 1.0, 1.0, 1.0, 1.0, 1.0, 1.0, 1.0, 1.0, 1.0, 1.0, 1.0, 1.0, 1.0, 1.0, 1.0, 1.0, 1.0, 1.0, 1.0, 1.0, 1.0, 1.0, 1.0, 1.0, 1.0, 1.0, 1.0, 1.0, 1.0, 1.0, 1.0, 1.0, 1.0, 1.0, 1.0, 1.0, 1.0, 1.0, 1.0, 1.0, 1.0, 1.0, 1.0, 1.0, 1.0, 1.0, 1.0, 1.0, 1.0, 1.0, 1.0, 1.0, 1.0, 1.0, 1.0, 1.0, 1.0, 1.0, 1.0, 1.0, 1.0, 1.0, 1.0, 1.0, 1.0, 1.0, 1.0, 1.0, 1.0, 1.0, 1.0, 1.0, 1.0, 1.0, 1.0, 1.0, 1.0, 1.0, 1.0, 1.0, 1.0, 1.0, 1.0, 1.0, 1.0, 1.0, 1.0, 1.0, 1.0, 1.0, 1.0, 1.0, 1.0, 1.0, 1.0, 1.0, 1.0, 1.0, 1.0, 1.0, 1.0, 1.0, 1.0, 1.0, 1.0, 1.0, 1.0, 1.0, 1.0, 1.0, 1.0, 1.0, 1.0, 1.0, 1.0, 1.0, 1.0, 1.0, 1.0, 1.0, 1.0, 1.0, 1.0, 1.0, 1.0, 1.0, 1.0, 1.0, 1.0, 1.0, 1.0, 1.0, 1.0, 1.0, 1.0, 1.0, 1.0, 1.0, 1.0, 1.0, 1.0, 1.0, 1.0, 1.0, 1.0, 1.0, 1.0, 1.0, 1.0, 1.0, 1.0, 1.0, 1.0, 1.0, 1.0, 1.0, 1.0, 1.0, 1.0, 1.0, 1.0, 1.0, 1.0, 1.0, 1.0, 1.0, 1.0, 1.0, 1.0, 1.0, 1.0, 1.0, 1.0, 1.0, 1.0, 1.0, 1.0, 1.0, 1.0, 1.0, 1.0, 1.0, 1.0, 1.0, 1.0, 1.0, 1.0, 1.0, 1.0, 1.0, 1.0, 1.0, 1.0, 1.0, 1.0, 1.0, 1.0, 1.0, 1.0, 1.0, 1.0, 1.0, 1.0, 1.0, 1.0, 1.0, 1.0, 1.0, 1.0, 1.0, 1.0, 1.0, 1.0, 1.0, 1.0, 1.0, 1.0, 1.0, 1.0, 1.0, 1.0, 1.0, 1.0, 1.0, 1.0, 1.0, 1.0, 1.0, 1.0, 1.0, 1.0, 1.0, 1.0, 1.0, 1.0, 1.0, 1.0, 1.0, 1.0, 1.0, 1.0, 1.0, 1.0, 1.0, 1.0, 1.0, 1.0, 1.0, 1.0, 1.0, 1.0, 1.0, 1.0, 1.0, 1.0, 1.0, 1.0, 1.0, 1.0, 1.0, 1.0, 1.0, 1.0, 1.0, 1.0, 1.0, 1.0, 1.0, 1.0, 1.0, 1.0, 1.0, 1.0, 1.0, 1.0, 1.0, 1.0, 1.0, 1.0, 1.0, 1.0, 1.0, 1.0, 1.0, 1.0, 1.0, 1.0, 1.0, 1.0, 1.0, 1.0, 1.0, 1.0, 1.0, 1.0, 1.0, 1.0, 1.0, 1.0, 1.0, 1.0, 1.0, 1.0, 1.0, 1.0, 1.0, 1.0, 1.0, 1.0, 1.0, 1.0, 1.0, 1.0, 1.0, 1.0, 1.0, 1.0, 1.0, 1.0, 1.0, 1.0, 1.0, 1.0, 1.0, 1.0, 1.0, 1.0, 1.0, 1.0, 1.0, 1.0, 1.0, 1.0, 1.0, 1.0, 1.0, 1.0, 1.0, 1.0, 1.0, 1.0, 1.0, 1.0, 1.0, 1.0, 1.0, 1.0, 1.0, 1.0, 1.0, 1.0, 1.0, 1.0, 1.0, 1.0, 1.0, 1.0, 1.0, 1.0, 1.0, 1.0, 1.0, 1.0, 1.0, 1.0, 1.0, 1.0, 1.0, 1.0, 1.0, 1.0, 1.0, 1.0, 1.0, 1.0, 1.0, 1.0, 1.0, 1.0, 1.0, 1.0, 1.0, 1.0, 1.0, 1.0, 1.0, 1.0, 1.0, 1.0, 1.0, 1.0, 1.0, 1.0, 1.0, 1.0, 1.0, 1.0, 1.0, 1.0, 1.0, 1.0, 1.0, 1.0, 1.0, 1.0, 1.0, 1.0, 1.0, 1.0, 1.0, 1.0, 1.0, 1.0, 1.0, 1.0, 1.0, 1.0, 1.0, 1.0, 1.0, 1.0, 1.0, 1.0, 1.0, 1.0, 1.0, 1.0, 1.0, 1.0, 1.0, 1.0, 1.0, 1.0, 1.0, 1.0, 1.0, 1.0, 1.0, 1.0, 1.0, 1.0, 1.0, 1.0, 1.0, 1.0, 1.0, 1.0, 1.0, 1.0, 1.0, 1.0, 1.0, 1.0, 1.0, 1.0, 1.0, 1.0, 1.0, 1.0, 1.0, 1.0, 1.0, 1.0, 1.0, 1.0, 1.0, 1.0, 1.0, 1.0, 1.0, 1.0, 1.0, 1.0, 1.0, 1.0, 1.0, 1.0, 1.0, 1.0, 1.0, 1.0, 1.0, 1.0, 1.0, 1.0, 1.0, 1.0, 1.0, 1.0, 1.0, 1.0, 1.0, 1.0, 1.0, 1.0, 1.0, 1.0, 1.0, 1.0, 1.0, 1.0, 1.0, 1.0, 1.0, 1.0, 1.0, 1.0, 1.0, 1.0, 1.0, 1.0, 1.0, 1.0, 1.0, 1.0, 1.0, 1.0, 1.0, 1.0, 1.0, 1.0, 1.0, 1.0, 1.0, 1.0, 1.0, 1.0, 1.0, 1.0, 1.0, 1.0, 1.0, 1.0, 1.0, 1.0, 1.0, 1.0, 1.0, 1.0, 1.0, 1.0, 1.0, 1.0, 1.0, 1.0, 1.0, 1.0, 1.0, 1.0, 1.0, 1.0, 1.0, 1.0, 1.0, 1.0, 1.0, 1.0, 1.0, 1.0, 1.0, 1.0, 1.0, 1.0, 1.0, 1.0, 1.0, 1.0, 1.0, 1.0, 1.0, 1.0, 1.0, 1.0, 1.0, 1.0, 1.0, 1.0, 1.0, 1.0, 1.0, 1.0, 1.0, 1.0, 1.0, 1.0, 1.0, 1.0, 1.0, 1.0, 1.0, 1.0, 1.0, 1.0, 1.0, 1.0, 1.0, 1.0, 1.0, 1.0, 1.0, 1.0, 1.0, 1.0, 1.0, 1.0, 1.0, 1.0, 1.0, 1.0, 1.0, 1.0, 1.0, 1.0, 1.0, 1.0, 1.0, 1.0, 1.0, 1.0, 1.0, 1.0, 1.0, 1.0, 1.0, 1.0, 1.0, 1.0, 1.0, 1.0, 1.0, 1.0, 1.0, 1.0, 1.0, 1.0, 1.0, 1.0, 1.0, 1.0, 1.0, 1.0, 1.0, 1.0, 1.0, 1.0, 1.0, 1.0, 1.0, 1.0, 1.0, 1.0, 1.0, 1.0, 1.0, 1.0, 1.0, 1.0, 1.0, 1.0, 1.0, 1.0, 1.0, 1.0, 1.0, 1.0, 1.0, 1.0, 1.0, 1.0, 1.0, 1.0, 1.0, 1.0, 1.0, 1.0, 1.0, 1.0, 1.0, 1.0, 1.0, 1.0, 1.0, 1.0, 1.0, 1.0, 1.0, 1.0, 1.0, 1.0, 1.0, 1.0, 1.0, 1.0, 1.0, 1.0, 1.0, 1.0, 1.0, 1.0, 1.0, 1.0, 1.0, 1.0, 1.0, 1.0, 1.0, 1.0, 1.0, 1.0, 1.0, 1.0, 1.0, 1.0, 1.0, 1.0, 1.0, 1.0, 1.0, 1.0, 1.0, 1.0, 1.0, 1.0, 1.0, 1.0, 1.0, 1.0, 1.0, 1.0, 1.0, 1.0, 1.0, 1.0, 1.0, 1.0, 1.0, 1.0, 1.0, 1.0, 1.0, 1.0, 1.0, 1.0, 1.0, 1.0, 1.0, 1.0, 1.0, 1.0, 1.0, 1.0, 1.0, 1.0, 1.0, 1.0, 1.0, 1.0, 1.0, 1.0, 1.0, 1.0, 1.0, 1.0, 1.0, 1.0, 1.0, 1.0, 1.0, 1.0, 1.0, 1.0, 1.0, 1.0, 1.0, 1.0, 1.0, 1.0, 1.0, 1.0, 1.0, 1.0, 1.0, 1.0, 1.0, 1.0, 1.0, 1.0, 1.0, 1.0, 1.0, 1.0, 1.0, 1.0, 1.0, 1.0, 1.0, 1.0, 1.0, 1.0, 1.0, 1.0, 1.0, 1.0, 1.0, 1.0, 1.0, 1.0, 1.0, 1.0, 1.0, 1.0, 1.0, 1.0, 1.0, 1.0, 1.0, 1.0, 1.0, 1.0, 1.0, 1.0, 1.0, 1.0, 1.0, 1.0, 1.0, 1.0, 1.0, 1.0, 1.0, 1.0, 1.0, 1.0, 1.0, 1.0, 1.0, 1.0, 1.0, 1.0, 1.0, 1.0, 1.0, 1.0, 1.0, 1.0, 1.0, 1.0, 1.0, 1.0, 1.0, 1.0, 1.0, 1.0, 1.0, 1.0, 1.0, 1.0, 1.0, 1.0, 1.0, 1.0, 1.0, 1.0, 1.0, 1.0, 1.0, 1.0, 1.0, 1.0, 1.0, 1.0, 1.0, 1.0, 1.0, 1.0, 1.0, 1.0, 1.0, 1.0, 1.0, 1.0, 1.0, 1.0, 1.0, 1.0, 1.0, 1.0, 1.0, 1.0, 1.0, 1.0, 1.0, 1.0, 1.0, 1.0, 1.0, 1.0, 1.0, 1.0, 1.0, 1.0, 1.0, 1.0, 1.0, 1.0, 1.0, 1.0, 1.0, 1.0, 1.0, 1.0, 1.0, 1.0, 1.0, 1.0, 1.0, 1.0, 1.0, 1.0, 1.0, 1.0, 1.0, 1.0, 1.0, 1.0, 1.0, 1.0, 1.0, 1.0, 1.0, 1.0, 1.0, 1.0, 1.0, 1.0, 1.0, 1.0, 1.0, 1.0, 1.0, 1.0, 1.0, 1.0, 1.0, 1.0, 1.0, 1.0, 1.0, 1.0, 1.0, 1.0, 1.0, 1.0, 1.0, 1.0, 1.0, 1.0, 1.0, 1.0, 1.0, 1.0, 1.0, 1.0, 1.0, 1.0, 1.0, 1.0, 1.0, 1.0, 1.0, 1.0, 1.0, 1.0, 1.0, 1.0, 1.0, 1.0, 1.0, 1.0, 1.0, 1.0, 1.0, 1.0, 1.0, 1.0, 1.0, 1.0, 1.0, 1.0, 1.0, 1.0, 1.0, 1.0, 1.0, 1.0, 1.0, 1.0, 1.0, 1.0, 1.0, 1.0, 1.0, 1.0, 1.0, 1.0, 1.0, 1.0, 1.0, 1.0, 1.0, 1.0, 1.0, 1.0, 1.0, 1.0, 1.0, 1.0, 1.0, 1.0, 1.0, 1.0, 1.0, 1.0, 1.0, 1.0, 1.0, 1.0, 1.0, 1.0, 1.0, 1.0, 1.0, 1.0, 1.0, 1.0, 1.0, 1.0, 1.0, 1.0, 1.0, 1.0, 1.0, 1.0, 1.0, 1.0, 1.0, 1.0, 1.0, 1.0, 1.0, 1.0, 1.0, 1.0, 1.0, 1.0, 1.0, 1.0, 1.0, 1.0, 1.0, 1.0, 1.0, 1.0, 1.0, 1.0, 1.0, 1.0, 1.0, 1.0, 1.0, 1.0, 1.0, 1.0, 1.0, 1.0, 1.0, 1.0, 1.0, 1.0, 1.0, 1.0, 1.0, 1.0, 1.0, 1.0, 1.0, 1.0, 1.0, 1.0, 1.0, 1.0, 1.0, 1.0, 1.0, 1.0, 1.0, 1.0, 1.0, 1.0, 1.0, 1.0, 1.0, 1.0, 1.0, 1.0, 1.0, 1.0, 1.0, 1.0, 1.0, 1.0, 1.0, 1.0, 1.0, 1.0, 1.0, 1.0, 1.0, 1.0, 1.0, 1.0, 1.0, 1.0, 1.0, 1.0, 1.0, 1.0, 1.0, 1.0, 1.0, 1.0, 1.0, 1.0, 1.0, 1.0, 1.0, 1.0, 1.0, 1.0, 1.0, 1.0, 1.0, 1.0, 1.0, 1.0, 1.0, 1.0, 1.0, 1.0, 1.0, 1.0, 1.0, 1.0, 1.0, 1.0, 1.0, 1.0, 1.0, 1.0, 1.0, 1.0, 1.0, 1.0, 1.0, 1.0, 1.0, 1.0, 1.0, 1.0, 1.0, 1.0, 1.0, 1.0, 1.0, 1.0, 1.0, 1.0, 1.0, 1.0, 1.0, 1.0, 1.0, 1.0, 1.0, 1.0, 1.0, 1.0, 1.0, 1.0, 1.0, 1.0, 1.0, 1.0, 1.0, 1.0, 1.0, 1.0, 1.0, 1.0, 1.0, 1.0, 1.0, 1.0, 1.0, 1.0, 1.0, 1.0, 1.0, 1.0, 1.0, 1.0, 1.0, 1.0, 1.0, 1.0, 1.0, 1.0, 1.0, 1.0, 1.0, 1.0, 1.0, 1.0, 1.0, 1.0, 1.0, 1.0, 1.0, 1.0, 1.0, 1.0, 1.0, 1.0, 1.0, 1.0, 1.0, 1.0, 1.0, 1.0, 1.0, 1.0, 1.0, 1.0, 1.0, 1.0, 1.0, 1.0, 1.0, 1.0, 1.0, 1.0, 1.0, 1.0, 1.0, 1.0, 1.0, 1.0, 1.0, 1.0, 1.0, 1.0, 1.0, 1.0, 1.0, 1.0, 1.0, 1.0, 1.0, 1.0, 1.0, 1.0, 1.0, 1.0, 1.0, 1.0, 1.0, 1.0, 1.0, 1.0, 1.0, 1.0, 1.0, 1.0, 1.0, 1.0, 1.0, 1.0, 1.0, 1.0, 1.0, 1.0, 1.0, 1.0, 1.0, 1.0, 1.0, 1.0, 1.0, 1.0, 1.0, 1.0, 1.0, 1.0, 1.0, 1.0, 1.0, 1.0, 1.0, 1.0, 1.0, 1.0, 1.0, 1.0, 1.0, 1.0, 1.0, 1.0, 1.0, 1.0, 1.0, 1.0, 1.0, 1.0, 1.0, 1.0, 1.0, 1.0, 1.0, 1.0, 1.0, 1.0, 1.0, 1.0, 1.0, 1.0, 1.0, 1.0, 1.0, 1.0, 1.0, 1.0, 1.0, 1.0, 1.0, 1.0, 1.0, 1.0, 1.0, 1.0, 1.0, 1.0, 1.0, 1.0, 1.0, 1.0, 1.0, 1.0, 1.0, 1.0, 1.0, 1.0, 1.0, 1.0, 1.0, 1.0, 1.0, 1.0, 1.0, 1.0, 1.0, 1.0, 1.0, 1.0, 1.0, 1.0, 1.0, 1.0, 1.0, 1.0, 1.0, 1.0, 1.0, 1.0, 1.0, 1.0, 1.0, 1.0, 1.0, 1.0, 1.0, 1.0, 1.0, 1.0, 1.0, 1.0, 1.0, 1.0, 1.0, 1.0, 1.0, 1.0, 1.0, 1.0, 1.0, 1.0, 1.0, 1.0, 1.0, 1.0, 1.0, 1.0, 1.0, 1.0, 1.0, 1.0, 1.0, 1.0, 1.0, 1.0, 1.0, 1.0, 1.0, 1.0, 1.0, 1.0, 1.0, 1.0, 1.0, 1.0, 1.0, 1.0, 1.0, 1.0, 1.0, 1.0, 1.0, 1.0, 1.0, 1.0, 1.0, 1.0, 1.0, 1.0, 1.0, 1.0, 1.0, 1.0, 1.0, 1.0, 1.0, 1.0, 1.0, 1.0, 1.0, 1.0, 1.0, 1.0, 1.0, 1.0, 1.0, 1.0, 1.0, 1.0, 1.0, 1.0, 1.0, 1.0, 1.0, 1.0, 1.0, 1.0, 1.0, 1.0, 1.0, 1.0, 1.0, 1.0, 1.0, 1.0, 1.0, 1.0, 1.0, 1.0, 1.0, 1.0, 1.0, 1.0, 1.0, 1.0, 1.0, 1.0, 1.0, 1.0, 1.0, 1.0, 1.0, 1.0, 1.0, 1.0, 1.0, 1.0, 1.0, 1.0, 1.0, 1.0, 1.0, 1.0, 1.0, 1.0, 1.0, 1.0, 1.0, 1.0, 1.0, 1.0, 1.0, 1.0, 1.0, 1.0, 1.0, 1.0, 1.0, 1.0, 1.0, 1.0, 1.0, 1.0, 1.0, 1.0, 1.0, 1.0, 1.0, 1.0, 1.0, 1.0, 1.0, 1.0, 1.0, 1.0, 1.0, 1.0, 1.0, 1.0, 1.0, 1.0, 1.0, 1.0, 1.0, 1.0, 1.0, 1.0, 1.0, 1.0, 1.0, 1.0, 1.0, 1.0, 1.0, 1.0, 1.0, 1.0, 1.0, 1.0, 1.0, 1.0, 1.0, 1.0, 1.0, 1.0, 1.0, 1.0, 1.0, 1.0, 1.0, 1.0, 1.0, 1.0, 1.0, 1.0, 1.0, 1.0, 1.0, 1.0, 1.0, 1.0, 1.0, 1.0, 1.0, 1.0, 1.0, 1.0, 1.0, 1.0, 1.0, 1.0, 1.0, 1.0, 1.0, 1.0, 1.0, 1.0, 1.0, 1.0, 1.0, 1.0, 1.0, 1.0, 1.0, 1.0, 1.0, 1.0, 1.0, 1.0, 1.0, 1.0, 1.0, 1.0, 1.0, 1.0, 1.0, 1.0, 1.0, 1.0, 1.0, 1.0, 1.0, 1.0, 1.0, 1.0, 1.0, 1.0, 1.0, 1.0, 1.0, 1.0, 1.0, 1.0, 1.0, 1.0, 1.0, 1.0, 1.0, 1.0, 1.0, 1.0, 1.0, 1.0, 1.0, 1.0, 1.0, 1.0, 1.0, 1.0, 1.0, 1.0, 1.0, 1.0, 1.0, 1.0, 1.0, 1.0, 1.0, 1.0, 1.0, 1.0, 1.0, 1.0, 1.0, 1.0, 1.0, 1.0, 1.0, 1.0, 1.0, 1.0, 1.0, 1.0, 1.0, 1.0, 1.0, 1.0, 1.0, 1.0, 1.0, 1.0, 1.0, 1.0, 1.0, 1.0, 1.0, 1.0, 1.0, 1.0, 1.0, 1.0, 1.0, 1.0, 1.0, 1.0, 1.0, 1.0, 1.0, 1.0, 1.0, 1.0, 1.0, 1.0, 1.0, 1.0, 1.0, 1.0, 1.0, 1.0, 1.0, 1.0, 1.0, 1.0, 1.0, 1.0, 1.0, 1.0, 1.0, 1.0, 1.0, 1.0, 1.0, 1.0, 1.0, 1.0, 1.0, 1.0, 1.0, 1.0, 1.0, 1.0, 1.0, 1.0, 1.0, 1.0, 1.0, 1.0, 1.0, 1.0, 1.0, 1.0, 1.0, 1.0, 1.0, 1.0, 1.0, 1.0, 1.0, 1.0, 1.0, 1.0, 1.0, 1.0, 1.0, 1.0, 1.0, 1.0, 1.0, 1.0, 1.0, 1.0, 1.0, 1.0, 1.0, 1.0, 1.0, 1.0, 1.0, 1.0, 1.0, 1.0, 1.0, 1.0, 1.0, 1.0, 1.0, 1.0, 1.0, 1.0, 1.0, 1.0, 1.0, 1.0, 1.0, 1.0, 1.0, 1.0, 1.0, 1.0, 1.0, 1.0, 1.0, 1.0, 1.0, 1.0, 1.0, 1.0, 1.0, 1.0, 1.0, 1.0, 1.0, 1.0, 1.0, 1.0, 1.0, 1.0, 1.0, 1.0, 1.0, 1.0, 1.0, 1.0, 1.0, 1.0, 1.0, 1.0, 1.0, 1.0, 1.0, 1.0, 1.0, 1.0, 1.0, 1.0, 1.0, 1.0, 1.0, 1.0, 1.0, 1.0, 1.0, 1.0, 1.0, 1.0, 1.0, 1.0, 1.0, 1.0, 1.0, 1.0, 1.0, 1.0, 1.0, 1.0, 1.0, 1.0, 1.0, 1.0, 1.0, 1.0, 1.0, 1.0, 1.0, 1.0, 1.0, 1.0, 1.0, 1.0, 1.0, 1.0, 1.0, 1.0, 1.0, 1.0, 1.0, 1.0, 1.0, 1.0, 1.0, 1.0, 1.0, 1.0, 1.0, 1.0, 1.0, 1.0, 1.0, 1.0, 1.0, 1.0, 1.0, 1.0, 1.0, 1.0, 1.0, 1.0, 1.0, 1.0, 1.0, 1.0, 1.0, 1.0, 1.0, 1.0, 1.0, 1.0, 1.0, 1.0, 1.0, 1.0, 1.0, 1.0, 1.0, 1.0, 1.0, 1.0, 1.0, 1.0])
me_cube_002.materials.append(mat_cottage_texture)
me_cube_002.use_remesh_preserve_volume = False
me_cube_002.use_remesh_preserve_attributes = False
me_cube_002.use_mirror_vertex_groups = False
me_cube_002.update()

# ---- objects
ob_cube = bpy.data.objects.new('Cube', me_cube_002)
ob_camera = bpy.data.objects.new('Camera', cam_camera)

# ---- transforms, parenting, visibility, modifiers, constraints
ob_cube.location = (-1.66, -0.02418, 3.656)
ob_cube.rotation_euler = (0.0, -0.0, 3.213)
ob_cube.lineart.crease_threshold = 0.0
ob_camera.location = (7.481, -6.508, 5.344)
ob_camera.rotation_euler = (1.109, 0.0, 0.8149)
ob_camera.lock_rotations_4d = False
ob_camera.empty_display_type = 'ARROWS'
ob_camera.color = (0.0, 0.0, 0.0, 0.0)
ob_camera.display_type = 'WIRE'
ob_camera.lineart.crease_threshold = 0.0

# ---- collection membership
col_collection_1.objects.link(ob_cube)
col_collection_1.objects.link(ob_camera)

# ---- scene / render settings (as saved in the file)
scene.camera = ob_camera
scene.frame_start = 1; scene.frame_end = 250; scene.frame_set(1)
scene.render.engine = 'CYCLES'
scene.render.resolution_x = 1024
scene.render.resolution_y = 768
scene.render.dither_intensity = 0.0
scene.cycles.use_denoising = False
scene.cycles.samples = 1024
scene.cycles.sampling_pattern = 'TABULATED_SOBOL'
scene.cycles.use_adaptive_sampling = False
scene.cycles.use_light_tree = False
scene.cycles.blur_glossy = 0.0
scene.cycles.sample_clamp_indirect = 0.0
scene.view_settings.view_transform = 'Standard'
bpy.context.view_layer.update()
